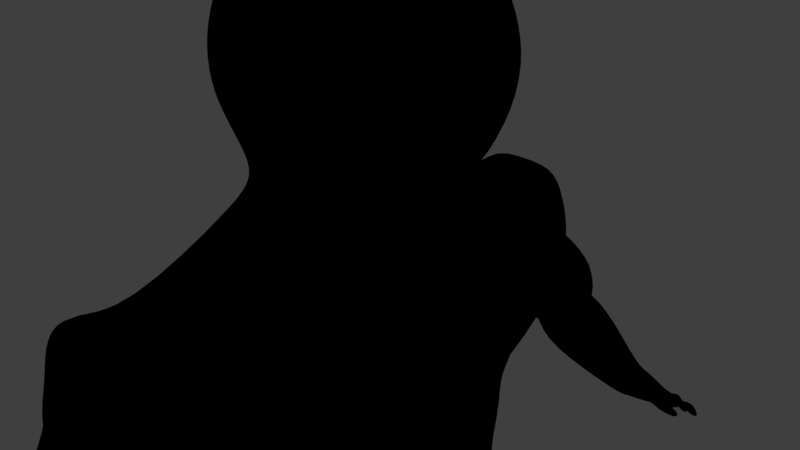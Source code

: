 # Source: untitled.blend  (saved by Blender 2.79.0; exported with 4.5.12 LTS)
import bpy
from mathutils import Matrix  # noqa: F401  (used for matrix-valued properties, if any)

bpy.ops.wm.read_factory_settings(use_empty=True)
scene = bpy.context.scene
scene.name = 'Scene'

# ---- collections
col_collection_1 = bpy.data.collections.new('Collection 1'); scene.collection.children.link(col_collection_1)

# ---- materials (node trees are filled in below, after node groups)
mat_colour = bpy.data.materials.new('colour')
mat_colour.alpha_threshold = 0.0
mat_colour.use_transparent_shadow = False
mat_colour.roughness = 0.5

# ---- material node trees
mat_colour.use_nodes = True; mat_colour.node_tree.nodes.clear()
_N = mat_colour.node_tree.nodes; _L = mat_colour.node_tree.links
n0 = _N.new('NodeUndefined'); n0.name = 'Output'; n0.location = (350, 354)
n0.inputs[1].default_value = 1.0
n1 = _N.new('NodeUndefined'); n1.name = 'Material'; n1.location = (56, 412)
n1.inputs[1].default_value = (1.0, 1.0, 1.0, 1.0)
n1.inputs[2].default_value = 0.8
n1.inputs[3].default_value = (0.0, 0.0, 0.0)
n2 = _N.new('NodeUndefined'); n2.name = 'Texture'; n2.location = (-114, 332)
n2.inputs[0].default_value = (0.0, 0.0, 0.0)
_L.new(n1.outputs[0], n0.inputs[0])
_L.new(n2.outputs[1], n1.inputs[0])

# ---- world
world_world_001 = bpy.data.worlds.new('World.001'); scene.world = world_world_001
world_world_001.use_sun_shadow = False
world_world_001.sun_shadow_jitter_overblur = 0.0
world_world_001.cycles.sampling_method = 'MANUAL'

# ---- cameras
cam_camera = bpy.data.cameras.new('Camera')
cam_camera.clip_end = 100.0
cam_camera.lens = 35.0
cam_camera.sensor_width = 32.0
cam_camera.sensor_height = 18.0
cam_camera.ortho_scale = 7.314
cam_camera.dof.focus_distance = 0.0
cam_camera.dof.aperture_fstop = 128.0

# ---- lights
light_lamp = bpy.data.lights.new('Lamp', 'POINT')
light_lamp.transmission_factor = 0.0
light_lamp.cutoff_distance = 30.0
light_lamp.energy = 100.0
light_lamp.shadow_buffer_clip_start = 1.001
light_lamp.shadow_soft_size = 0.1
light_lamp.shadow_maximum_resolution = 0.006
light_lamp.use_absolute_resolution = True

# ---- meshes
me_cube_004 = bpy.data.meshes.new('Cube.004')
me_cube_004.from_pydata([(-1.025, 1.231, 1.439), (-0.9608, 1.139, 3.38), (0.9908, 1.149, 1.053), (1.001, 1.139, 3.379), (-1.197, 0.9498, 1.273), (-1.259, 0.0, 1.211), (-1.051, 0.0, 3.454), (-1.094, 0.8267, 3.507), (-1.149, 1.275, 2.926), (-1.235, 1.353, 2.414), (-1.2, 1.337, 1.908), (0.5247, 1.238, 0.8947), (0.02018, 1.278, 1.237), (-0.5046, 1.268, 1.286), (-0.4884, 1.234, 3.534), (0.02015, 1.271, 3.589), (0.5288, 1.234, 3.534), (1.188, 1.274, 2.926), (1.274, 1.351, 2.414), (1.239, 1.336, 1.908), (1.205, 0.0, 0.8364), (1.149, 0.8604, 0.8921), (1.134, 0.8266, 3.507), (1.091, 0.0, 3.454), (0.6712, 0.9, 3.811), (0.562, 0.0, 3.768), (-0.05024, 1.375, 0.2273), (0.02016, 0.9335, 3.949), (0.02018, 0.0, 4.073), (-0.08378, 0.9533, 0.648), (-0.631, 0.9001, 3.811), (-0.5225, 0.0, 3.769), (-1.388, 0.0, 0.6858), (-1.317, 0.7204, 0.7034), (-1.517, 0.4589, 0.3118), (-1.42, 0.0, 0.2636), (0.02014, 0.9341, 0.8783), (0.02014, 0.0, 0.7518), (-0.1309, 0.0, 0.04312), (0.6657, 0.9115, 0.6114), (0.715, 0.0, 0.5126), (-0.01054, 0.0, 0.4108), (-0.7485, 1.379, 0.2902), (-0.5974, 0.9485, 0.7033), (-0.00898, 0.7537, 0.4807), (0.1034, 0.7342, 0.1037), (-1.262, 1.277, 0.3672), (-1.1, 0.9039, 0.7662), (-0.2008, 0.2581, 0.1086), (1.157, 0.6535, -0.5388), (-1.791, 0.0, -2.175), (1.544, 1.029, 1.765), (1.797, 0.0, 1.694), (-0.2589, 2.805, -2.317), (1.634, 1.008, 2.418), (1.936, 0.0, 2.436), (0.2168, 3.084, 0.1282), (1.468, 0.9365, 3.073), (1.602, 0.0, 3.128), (-1.837, 0.0, -0.5436), (-0.6403, 1.494, 1.758), (0.02029, 1.506, 1.712), (0.6809, 1.494, 1.758), (-0.6805, 1.58, 2.413), (0.0203, 1.606, 2.41), (0.7209, 1.58, 2.413), (-0.5983, 1.434, 3.065), (0.02018, 1.479, 3.109), (0.6387, 1.434, 3.065), (-1.868, 0.4991, -0.5359), (-1.759, 0.0, 1.694), (-1.505, 1.031, 1.765), (-1.249, 2.922, -0.5575), (-1.898, 0.0, 2.436), (-1.595, 1.01, 2.418), (-0.3777, 3.062, 0.1061), (-1.563, 0.0, 3.127), (-1.43, 0.9376, 3.074), (1.213, 0.0, -2.082), (1.445, 0.6049, -2.034), (0.9508, 0.0, -6.093), (0.8668, 0.9904, -6.097), (0.6329, 2.906, -1.734), (-1.967, 0.5071, -2.139), (-1.872, 2.729, -1.737), (-0.3428, 2.956, -1.757), (0.6969, 1.955, -4.024), (-1.573, 0.0, -3.883), (-1.387, 0.5435, -3.923), (-1.159, 1.979, -4.021), (-0.1324, 1.881, -4.024), (0.6455, 0.0, -7.236), (0.7951, 1.965, -6.076), (-1.304, 0.0, -6.079), (-1.616, 1.937, -6.291), (0.0324, 2.227, -6.066), (0.4324, 0.0, -7.688), (-0.02584, 0.0, -7.702), (0.5489, 0.3807, -7.692), (-0.01483, 0.4204, -7.674), (-0.4521, 0.0, -7.718), (-0.4498, 0.3752, -7.683), (-1.603, 1.456, -7.38), (-1.285, 0.0, -7.344), (0.6856, 0.8249, -7.222), (0.9222, 1.939, -6.295), (0.5489, 0.3807, -7.692), (-0.01483, 0.4204, -7.674), (-0.4498, 0.3752, -7.683), (-1.378, 1.009, -7.926), (0.653, 0.5563, -7.193), (0.9228, 1.941, -6.296), (-1.07, 2.187, -7.097), (0.001652, 2.482, -6.076), (1.034, 0.736, -10.04), (-0.08392, 0.5449, -9.912), (-1.293, 0.8629, -10.01), (-1.267, 1.599, -9.856), (1.021, 1.499, -9.838), (0.8753, 2.491, -9.783), (-0.9734, 2.553, -9.779), (0.05753, 2.651, -9.779), (0.2576, 0.9766, -11.35), (-0.3717, 0.7676, -11.36), (-0.9875, 1.067, -11.35), (-1.146, 1.694, -11.4), (0.7086, 1.625, -11.34), (0.5342, 2.52, -11.35), (-1.07, 2.422, -11.38), (-0.4936, 2.764, -11.35), (-0.02349, 1.131, -13.03), (-0.3283, 0.937, -13.03), (-0.7501, 1.188, -13.04), (-0.8859, 1.733, -13.04), (0.1172, 1.649, -13.04), (0.00457, 2.179, -13.04), (-0.7386, 2.224, -13.06), (-0.3045, 2.418, -13.05), (-0.01058, 0.8151, -14.13), (-0.1299, 0.5972, -14.16), (-0.9518, 1.223, -14.24), (-1.297, 2.108, -14.31), (0.3031, 1.788, -14.24), (0.0904, 2.36, -14.28), (-0.9605, 2.589, -14.33), (-0.3775, 2.595, -14.3), (-0.01482, 1.147, -15.53), (-0.3321, 1.113, -15.53), (-0.7533, 1.412, -15.49), (-0.9484, 1.87, -15.51), (0.1628, 1.562, -15.5), (0.01199, 2.013, -15.47), (-0.7596, 2.23, -15.51), (-0.3736, 2.284, -15.48), (0.01458, 1.294, -16.77), (-0.3473, 1.192, -16.76), (-0.6889, 1.329, -16.75), (-0.8628, 1.741, -16.72), (0.1389, 1.644, -16.78), (0.05122, 2.036, -16.76), (-0.6977, 2.109, -16.72), (-0.3042, 2.201, -16.75), (1.011, 1.213, -17.21), (1.34, 1.759, -17.2), (1.164, 2.238, -17.21), (1.007, 1.213, -17.53), (1.236, 1.704, -17.55), (1.11, 2.169, -17.56), (-0.7867, 1.359, -17.53), (-0.8313, 1.695, -17.55), (-0.8548, 2.062, -17.57), (-0.008015, 1.73, -17.6), (-0.06018, 2.087, -17.61), (-0.06701, 1.365, -17.54), (-0.4141, 1.708, -17.57), (-0.4245, 1.361, -17.53), (-0.4537, 2.07, -17.59), (1.76, 1.722, -17.19), (1.601, 1.211, -17.21), (1.699, 2.201, -17.21), (1.698, 1.706, -17.56), (1.598, 1.212, -17.53), (1.646, 2.156, -17.56), (-0.2199, 2.279, -2.926), (0.7309, 2.29, -2.98), (-1.539, 0.4939, -2.255), (-1.014, 2.299, -2.955), (1.245, 0.0, -2.224), (1.321, 0.6584, -2.373), (-1.354, 0.0, -4.866), (-0.0604, 2.038, -4.876), (0.6609, 2.141, -4.784), (-1.126, 1.873, -4.878), (1.068, 0.0, -5.781), (1.028, 0.8764, -5.783), (-0.9671, 4.032, -0.9931), (-1.074, 3.841, -0.1728), (-0.3664, 4.104, -0.9195), (-0.3626, 3.845, -0.1684), (0.2067, 3.844, -0.1679), (0.1637, 3.969, -1.008), (0.5655, 3.587, -1.275), (-0.3623, 3.461, -0.02683), (-1.086, 3.461, -0.0273), (-1.577, 3.569, -1.267), (0.2072, 3.461, -0.02686), (-0.3914, 4.146, -1.12), (0.6323, 2.907, -1.734), (-0.3428, 2.956, -1.756), (-0.3428, 2.956, -1.757), (0.119, 3.997, -1.211), (-0.9726, 4.078, -1.149), (0.5188, 3.614, -1.418), (-1.575, 3.586, -1.389), (-0.4126, 4.233, -1.289), (0.6323, 2.907, -1.734), (-0.3428, 2.956, -1.756), (-1.872, 2.729, -1.737), (0.09088, 4.084, -1.384), (-0.9784, 4.051, -1.282), (0.4858, 3.619, -1.541), (-1.516, 3.556, -1.471), (-0.2793, 4.562, -1.51), (0.6321, 2.907, -1.734), (-0.3428, 2.956, -1.756), (0.6329, 2.906, -1.734), (0.09044, 4.351, -1.575), (0.4376, 3.592, -1.805), (-1.546, 3.486, -1.578), (0.4278, 3.072, -1.68), (-0.3949, 2.967, -1.749), (-1.54, 2.922, -1.693), (-1.392, 3.619, -1.655), (0.218, 3.3, -1.839), (-0.4033, 3.19, -1.865), (-1.11, 3.48, -1.968), (-1.218, 3.948, -1.892), (-0.3071, 5.467, -2.966), (-0.2241, 4.653, -3.65), (-0.6174, 4.618, -3.63), (-0.9147, 4.793, -3.447), (0.1734, 5.279, -3.183), (-0.7468, 5.364, -2.991), (0.1095, 4.887, -3.504), (-0.9629, 5.089, -3.191), (-0.3239, 5.53, -3.092), (-0.238, 4.769, -3.764), (-0.619, 4.741, -3.758), (-0.911, 4.917, -3.576), (0.05749, 5.319, -3.294), (-0.7302, 5.458, -3.122), (0.04086, 4.981, -3.592), (-0.9527, 5.205, -3.32), (-0.5783, 6.116, -3.538), (-0.2314, 4.991, -4.303), (-0.6276, 5.015, -4.387), (-0.9766, 5.241, -4.304), (0.3346, 5.853, -3.567), (-0.9985, 5.89, -3.807), (0.05811, 5.168, -4.068), (-1.112, 5.581, -4.08), (-0.1063, 6.892, -5.001), (0.35, 6.676, -5.915), (0.04503, 6.65, -5.998), (-0.2334, 6.772, -5.973), (0.3178, 6.741, -5.031), (-0.3821, 7.022, -5.414), (0.5523, 6.843, -5.745), (-0.3822, 6.976, -5.84), (0.4362, 7.734, -6.472), (0.08983, 7.336, -5.602), (0.3709, 6.828, -5.973), (0.1121, 6.798, -6.069), (-0.1352, 6.911, -6.052), (0.4215, 7.233, -5.649), (-0.1984, 7.332, -5.736), (0.5081, 6.997, -5.811), (-0.2708, 7.135, -5.922), (0.1531, 7.48, -5.695), (0.3949, 6.94, -6.038), (0.1582, 6.908, -6.144), (-0.07364, 7.02, -6.132), (0.4322, 7.368, -5.801), (-0.1186, 7.468, -5.812), (0.5211, 7.119, -5.868), (-0.2058, 7.271, -6.007), (0.3851, 7.921, -6.268), (0.6418, 7.529, -6.41), (0.4209, 7.492, -6.525), (0.1992, 7.596, -6.514), (0.6043, 7.744, -6.222), (0.1457, 7.823, -6.314), (0.6514, 7.68, -6.421), (0.2241, 7.762, -6.508), (0.9355, 7.472, -6.322), (0.8383, 7.262, -6.314), (0.9263, 7.414, -6.135), (0.8433, 7.613, -6.103), (0.8703, 7.735, -6.212), (0.9832, 7.583, -6.326), (-0.2403, 7.647, -6.453), (-0.1393, 7.806, -6.351), (-0.1453, 7.447, -6.571), (-0.1412, 7.8, -6.596), (-0.07536, 7.858, -6.464), (-0.05518, 7.642, -6.579), (0.06225, 7.619, -6.548), (-0.06707, 7.766, -6.242), (-0.1289, 7.616, -6.411), (0.01957, 7.88, -6.381), (-0.02768, 7.424, -6.54), (0.6053, 7.722, -6.415), (0.4556, 7.751, -6.452), (0.4309, 7.916, -6.305), (0.5535, 7.807, -6.32), (0.4084, 7.76, -6.462), (0.2472, 7.794, -6.49), (0.2455, 7.883, -6.4), (0.3658, 7.922, -6.325), (0.6984, 7.696, -6.394), (0.7058, 7.785, -6.301), (0.8709, 7.755, -6.246), (0.9276, 7.642, -6.324), (0.4564, 7.752, -6.453), (0.604, 7.73, -6.419), (0.4352, 7.917, -6.311), (0.5529, 7.854, -6.365), (0.2536, 7.804, -6.494), (0.4082, 7.761, -6.463), (0.2587, 7.895, -6.416), (0.366, 7.924, -6.331), (0.7177, 7.792, -6.315), (0.7029, 7.701, -6.396), (0.8722, 7.762, -6.258), (0.9268, 7.652, -6.33), (0.4757, 7.795, -6.493), (0.6243, 7.801, -6.471), (0.4573, 7.968, -6.359), (0.5981, 7.937, -6.41), (0.2766, 7.877, -6.562), (0.426, 7.803, -6.506), (0.2818, 7.985, -6.496), (0.3871, 7.978, -6.387), (0.7515, 7.878, -6.385), (0.7373, 7.768, -6.448), (0.8981, 7.828, -6.301), (0.9661, 7.698, -6.382), (0.7222, 8.376, -7.061), (0.8361, 8.345, -7.039), (0.6977, 8.498, -6.952), (0.8188, 8.438, -6.956), (0.493, 8.38, -7.071), (0.6323, 8.356, -7.03), (0.4799, 8.473, -6.986), (0.6058, 8.489, -6.913), (0.9302, 8.329, -6.84), (0.949, 8.229, -6.93), (1.108, 8.295, -6.793), (1.167, 8.186, -6.872), (0.1675, 7.639, -6.496), (0.1261, 7.875, -6.462), (0.1552, 7.777, -6.534), (-0.09218, 7.815, -6.609), (-0.03604, 7.907, -6.526), (-0.03626, 7.674, -6.548), (0.05822, 7.655, -6.522), (0.04942, 7.93, -6.474), (0.02607, 7.782, -6.586), (0.1451, 7.98, -6.547), (0.1594, 7.884, -6.595), (-0.07513, 7.886, -6.666), (-0.01341, 7.995, -6.578), (0.07273, 8.013, -6.533), (0.04324, 7.863, -6.642), (0.1807, 8.302, -6.981), (0.2803, 8.286, -6.952), (0.2066, 8.123, -6.73), (0.09532, 8.316, -7.006), (0.2689, 8.367, -6.878), (0.1941, 8.214, -6.647), (1.306, 6.824, -5.742), (1.294, 6.702, -5.836), (1.355, 6.986, -5.988), (1.346, 6.864, -6.084), (1.035, 8.127, -6.488), (1.015, 8.095, -6.475), (0.7735, 8.136, -6.538), (0.7927, 8.174, -6.554), (1.117, 7.978, -6.597), (1.096, 7.946, -6.584), (0.8175, 8.036, -6.677), (0.7976, 8.003, -6.661), (0.5242, 8.291, -6.532), (0.5176, 8.303, -6.563), (0.5608, 8.109, -6.694), (0.5541, 8.12, -6.725), (0.6978, 8.213, -6.569), (0.7037, 8.2, -6.537), (0.7236, 8.075, -6.693), (0.7292, 8.062, -6.66), (0.3371, 8.131, -6.823), (0.3126, 8.115, -6.808), (0.5046, 8.082, -6.752), (0.5291, 8.098, -6.767), (0.3192, 8.259, -6.705), (0.2946, 8.242, -6.69), (0.4926, 8.28, -6.605), (0.468, 8.264, -6.59), (0.08481, 8.123, -6.747), (0.0921, 8.139, -6.763), (0.1977, 8.102, -6.71), (0.0406, 8.243, -6.684), (0.1118, 8.23, -6.666), (-0.01398, 8.14, -6.776), (-0.006954, 8.155, -6.792), (0.1854, 8.191, -6.627), (0.1042, 8.212, -6.648), (0.1976, 8.38, -6.897), (0.03343, 8.228, -6.668), (0.1363, 8.392, -6.913), (0.8975, 6.908, -5.78), (0.8261, 6.941, -5.804), (0.7993, 6.793, -5.909), (0.8707, 6.76, -5.887), (0.8648, 7.151, -6.048), (0.8991, 7.09, -6.033), (0.8836, 6.947, -6.143), (0.8357, 7.005, -6.161), (0.7695, 0.0, -0.5438), (-2.039, 0.3257, -1.937), (-1.976, 2.756, -1.575), (1.393, 2.714, -1.55), (1.949, 0.4255, -1.845), (-1.764, 0.0, -1.983), (-0.967, 3.946, -0.6876), (-0.3418, 4.06, -0.6134), (0.2253, 3.941, -0.6848), (-1.482, 3.518, -0.9182), (0.715, 3.544, -0.9403), (-0.2093, 0.6689, -11.05), (0.4169, 0.9163, -11.06), (0.8287, 1.624, -11.03), (0.6148, 2.449, -11.01), (-0.1613, 2.759, -11.04), (-0.9832, 1.005, -11.05), (-1.221, 1.734, -11.04), (-0.9882, 2.459, -11.03), (-1.073, 2.404, -11.65), (-0.9513, 2.424, -12.15), (-1.062, 1.725, -12.11), (-1.09, 1.718, -11.63), (-0.6443, 2.705, -11.69), (-0.4842, 2.651, -12.13), (0.5197, 1.063, -11.63), (0.5351, 1.026, -12.07), (0.8517, 1.654, -12.11), (0.897, 1.627, -11.65), (-0.4168, 0.886, -11.63), (-0.4143, 0.8262, -12.05), (0.7905, 2.393, -12.19), (0.9341, 2.42, -11.69), (-0.8133, 1.126, -11.63), (-0.8209, 1.087, -12.07), (0.7987, 1.926, -3.232), (0.866, 1.675, -4.026), (1.237, 0.8817, -3.958), (1.187, 0.0, -3.862), (1.182, 0.0, -2.592), (1.137, 0.8616, -5.128), (1.246, 0.7263, -2.757), (0.8836, 1.647, -4.69), (1.149, 0.0, -5.105), (-1.554, 0.4362, -2.189), (1.47, 0.5651, -2.182), (0.8008, 2.718, -2.306), (-1.377, 2.642, -2.3), (1.368, 0.0, -2.148), (0.5224, 4.18, -2.661), (0.935, 0.0, -0.5444), (0.1034, 0.3879, 0.1051), (-0.01054, 0.0, 0.4108), (-0.00898, 0.4321, 0.4807), (0.9655, 0.3261, -0.5439), (1.321, 0.0, -1.905), (1.215, 0.0, -2.087), (1.333, 0.3093, -1.84), (1.265, 0.426, -2.019), (-0.3144, 0.0, 0.4108), (-0.3129, 0.3185, 0.4807), (0.7982, 0.3172, -0.5436), (-0.05077, 3.782, -2.891), (-1.101, 4.04, -2.626), (-1.129, 4.522, -2.349), (0.5504, 4.88, -2.225), (-0.224, 5.1, -2.036), (-0.6746, 3.765, -2.85), (-0.8266, 5.04, -2.188), (1.087, 2.17, -17.48), (0.9628, 1.243, -17.45), (-0.7823, 2.11, -17.38), (-0.8061, 1.742, -17.36), (-0.6995, 1.378, -17.34), (-0.3875, 2.142, -17.4), (-0.009674, 2.11, -17.43), (-0.3583, 1.351, -17.35), (-0.02381, 1.388, -17.36), (1.648, 1.723, -17.48), (1.599, 2.162, -17.48), (1.523, 1.244, -17.45), (-1.489, 0.0, -4.365), (-0.1017, 2.063, -4.406), (-1.379, 0.4382, -4.375), (0.7738, 1.977, -4.448), (-1.142, 1.915, -4.454), (1.241, 0.9153, -4.525), (0.9522, 1.676, -4.357), (1.273, 0.0, -4.485), (1.089, 0.0, -5.585), (1.083, 0.7584, -5.603), (1.253, 0.7477, -5.157), (1.253, 0.0, -5.155), (1.354, 0.8012, -4.601), (1.365, 0.0, -4.577), (1.285, 0.0, -5.042), (1.281, 0.7432, -5.064), (1.322, 0.832, -4.012), (1.299, 0.0, -3.952), (1.366, 0.0, -4.397), (1.343, 0.8399, -4.436), (-0.4126, 4.233, -1.289), (0.6323, 2.907, -1.734), (0.09088, 4.084, -1.384), (-0.9784, 4.051, -1.282), (0.4858, 3.619, -1.541), (-1.516, 3.556, -1.471), (-0.06047, 1.247, 0.3556), (-1.41, 0.0, 0.3924), (-0.7024, 1.248, 0.4162), (0.06915, 0.7401, 0.2187), (-1.213, 1.163, 0.4889), (-1.456, 0.5386, 0.4313), (0.06912, 0.4014, 0.2197), (-0.1869, 0.0, 0.1553), (-0.235, 0.2765, 0.2221), (0.7661, 2.003, -5.797), (-1.51, 1.923, -5.986), (0.9761, 0.0, -6.026), (-1.315, 0.0, -5.817), (0.01237, 2.186, -5.809), (0.9015, 0.9658, -6.029), (0.749, 0.8639, -8.309), (0.9104, 2.314, -8.293), (0.01621, 2.782, -8.349), (-0.6693, 0.4107, -8.534), (-0.03283, 0.3819, -8.482), (-1.349, 0.9343, -8.96), (-1.045, 2.22, -8.909), (0.6754, 0.3788, -8.533)], [], [(77, 7, 1, 8), (68, 16, 3, 17), (3, 16, 24, 22), (22, 24, 25, 23), (16, 15, 27, 24), (24, 27, 28, 25), (15, 14, 30, 27), (27, 30, 31, 28), (14, 1, 7, 30), (30, 7, 6, 31), (42, 26, 56, 75), (46, 42, 75, 72), (34, 46, 72, 69), (79, 432, 485, 486), (12, 11, 39, 36), (36, 39, 40, 37), (11, 2, 21, 39), (39, 21, 20, 40), (537, 535, 26, 42), (13, 12, 29, 43), (539, 537, 42, 46), (0, 13, 43, 47), (540, 539, 46, 34), (4, 0, 47, 33), (2, 19, 51, 21), (21, 51, 52, 20), (44, 41, 480, 481), (19, 18, 54, 51), (51, 54, 55, 52), (36, 37, 41, 44), (18, 17, 57, 54), (54, 57, 58, 55), (535, 538, 45, 26), (17, 3, 22, 57), (57, 22, 23, 58), (12, 36, 44, 29), (11, 62, 19, 2), (62, 65, 18, 19), (65, 68, 17, 18), (0, 10, 60, 13), (13, 60, 61, 12), (12, 61, 62, 11), (10, 9, 63, 60), (60, 63, 64, 61), (61, 64, 65, 62), (9, 8, 66, 63), (63, 66, 67, 64), (64, 67, 68, 65), (8, 1, 14, 66), (66, 14, 15, 67), (67, 15, 16, 68), (4, 71, 10, 0), (71, 74, 9, 10), (74, 77, 8, 9), (536, 540, 34, 35), (5, 4, 33, 32), (5, 70, 71, 4), (26, 45, 49, 56), (35, 34, 69, 59), (70, 73, 74, 71), (431, 432, 79, 82), (203, 202, 198, 196), (73, 76, 77, 74), (197, 200, 210, 206), (78, 79, 486, 484), (76, 6, 7, 77), (186, 183, 90, 89), (183, 184, 86, 90), (185, 186, 89, 88), (433, 429, 83, 50), (429, 430, 84, 83), (545, 548, 95, 94), (549, 546, 80, 81), (548, 544, 92, 95), (547, 545, 94, 93), (50, 185, 88, 87), (512, 86, 464, 515), (103, 102, 101, 100), (544, 549, 81, 92), (99, 98, 96, 97), (101, 99, 97, 100), (104, 91, 96, 98), (81, 80, 91, 104), (95, 92, 105), (92, 81, 104, 105), (95, 105, 111, 113), (99, 101, 108, 107), (98, 99, 107, 106), (105, 104, 110, 111), (104, 98, 106, 110), (94, 95, 113, 112), (101, 102, 109, 108), (102, 94, 112, 109), (551, 550, 118, 119), (552, 551, 119, 121), (554, 553, 116, 115), (553, 555, 117, 116), (555, 556, 120, 117), (556, 552, 121, 120), (550, 557, 114, 118), (557, 554, 115, 114), (440, 439, 123, 122), (442, 441, 126, 127), (443, 442, 127, 129), (439, 444, 124, 123), (444, 445, 125, 124), (445, 446, 128, 125), (446, 443, 129, 128), (441, 440, 122, 126), (449, 448, 136, 133), (448, 452, 137, 136), (455, 454, 130, 134), (454, 458, 131, 130), (459, 455, 134, 135), (452, 459, 135, 137), (458, 462, 132, 131), (462, 449, 133, 132), (131, 132, 140, 139), (132, 133, 141, 140), (133, 136, 144, 141), (136, 137, 145, 144), (134, 130, 138, 142), (130, 131, 139, 138), (135, 134, 142, 143), (137, 135, 143, 145), (143, 142, 150, 151), (145, 143, 151, 153), (139, 140, 148, 147), (140, 141, 149, 148), (141, 144, 152, 149), (144, 145, 153, 152), (142, 138, 146, 150), (138, 139, 147, 146), (150, 146, 154, 158), (146, 147, 155, 154), (151, 150, 158, 159), (153, 151, 159, 161), (147, 148, 156, 155), (148, 149, 157, 156), (149, 152, 160, 157), (152, 153, 161, 160), (159, 158, 163, 164), (158, 154, 162, 163), (498, 165, 181, 508), (163, 162, 178, 177), (176, 174, 169, 170), (174, 175, 168, 169), (499, 170, 169, 500), (500, 169, 168, 501), (166, 165, 173, 171), (167, 166, 171, 172), (171, 173, 175, 174), (172, 171, 174, 176), (502, 176, 170, 499), (503, 172, 176, 502), (497, 167, 172, 503), (501, 168, 175, 504), (504, 175, 173, 505), (505, 173, 165, 498), (507, 506, 180, 182), (506, 508, 181, 180), (165, 166, 180, 181), (164, 163, 177, 179), (497, 164, 179, 507), (166, 167, 182, 180), (474, 473, 188, 184), (50, 472, 185), (472, 475, 186, 185), (53, 474, 184, 183), (473, 476, 187, 188), (475, 53, 183, 186), (184, 188, 469, 463), (509, 511, 189), (511, 513, 192, 189), (510, 512, 191, 190), (194, 191, 470, 468), (513, 510, 190, 192), (434, 435, 197, 195), (435, 436, 200, 197), (84, 204, 213), (438, 201, 200, 436), (437, 203, 196, 434), (202, 205, 199, 198), (75, 56, 205, 202), (430, 72, 203, 437), (431, 82, 201, 438), (201, 82, 207, 212), (82, 85, 208, 207), (72, 75, 202, 203), (207, 208, 216, 215), (206, 210, 218, 214), (212, 207, 215, 220), (84, 213, 221), (85, 84, 208), (204, 195, 211, 213), (195, 197, 206, 211), (200, 201, 212, 210), (220, 215, 223, 227), (84, 221, 228), (216, 84, 224), (210, 212, 220, 218), (213, 211, 219, 221), (211, 206, 214, 219), (208, 84, 216), (224, 84, 231, 230), (214, 218, 226, 222), (215, 216, 224, 223), (218, 220, 227, 226), (229, 230, 234, 233), (214, 222, 494, 496, 492, 236, 232, 228, 221, 219), (227, 229, 233), (84, 228, 232, 231), (227, 223, 229), (223, 224, 230, 229), (490, 495, 239, 238), (494, 493, 241, 237), (477, 490, 238, 243), (491, 492, 244, 240), (230, 231, 235, 234), (231, 232, 236, 235), (240, 244, 252, 248), (239, 240, 248, 247), (242, 237, 245, 250), (244, 242, 250, 252), (493, 477, 243, 241), (492, 496, 242, 244), (496, 494, 237, 242), (495, 491, 240, 239), (250, 245, 253, 258), (252, 250, 258, 260), (249, 251, 259, 257), (246, 247, 255, 254), (243, 238, 246, 251), (237, 241, 249, 245), (238, 239, 247, 246), (241, 243, 251, 249), (257, 259, 267, 265), (254, 255, 263, 262), (253, 257, 265, 261), (259, 254, 262, 267), (247, 248, 256, 255), (248, 252, 260, 256), (251, 246, 254, 259), (245, 249, 257, 253), (261, 265, 274, 270), (267, 262, 271, 276), (264, 268, 277, 273), (263, 264, 273, 272), (260, 258, 266, 268), (258, 253, 261, 266), (255, 256, 264, 263), (256, 260, 268, 264), (272, 273, 281, 280), (275, 270, 278, 283), (277, 275, 283, 285), (274, 276, 284, 282), (262, 263, 272, 271), (265, 267, 276, 274), (268, 266, 275, 277), (266, 261, 270, 275), (308, 307, 301, 300), (282, 284, 296, 297), (279, 280, 288, 287), (278, 282, 290, 286), (273, 277, 285, 281), (276, 271, 279, 284), (270, 274, 282, 278), (271, 272, 280, 279), (288, 289, 293, 269), (287, 288, 269, 292), (283, 278, 286, 291), (280, 281, 289, 288), (287, 292, 299, 294), (297, 296, 299, 298), (296, 295, 294, 299), (279, 287, 294, 295), (290, 282, 297, 298), (300, 301, 304, 303), (302, 300, 303, 305), (306, 310, 302, 305), (310, 308, 300, 302), (307, 309, 304, 301), (283, 291, 309, 307), (281, 285, 308, 310), (289, 281, 310, 306), (285, 283, 307, 308), (316, 317, 329, 327), (269, 312, 311, 292), (286, 313, 312, 269), (290, 314, 313, 286), (292, 311, 314, 290), (319, 320, 331, 332), (293, 316, 315, 269), (291, 317, 316, 293), (286, 318, 317, 291), (269, 315, 318, 286), (312, 313, 325, 323), (290, 320, 319, 292), (298, 321, 320, 290), (299, 322, 321, 298), (292, 319, 322, 299), (315, 316, 327, 328), (311, 312, 323, 324), (327, 329, 341, 339), (328, 327, 339, 340), (313, 314, 326, 325), (320, 321, 333, 331), (317, 318, 330, 329), (314, 311, 324, 326), (321, 322, 334, 333), (318, 315, 328, 330), (322, 319, 332, 334), (398, 395, 347, 348), (390, 387, 355, 356), (349, 393, 396, 350), (329, 330, 342, 341), (330, 328, 340, 342), (324, 323, 335, 336), (332, 331, 343, 344), (323, 325, 337, 335), (331, 333, 345, 343), (325, 326, 338, 337), (333, 334, 346, 345), (326, 324, 336, 338), (334, 332, 344, 346), (348, 347, 349, 350), (352, 351, 353, 354), (356, 355, 357, 358), (355, 387, 384, 357), (340, 339, 401, 402), (337, 338, 397, 392), (406, 403, 352, 354), (352, 403, 400, 351), (373, 370, 413, 408), (346, 344, 391, 389), (344, 343, 386, 391), (388, 390, 356, 358), (384, 388, 358, 357), (345, 346, 389, 385), (338, 336, 399, 397), (336, 335, 394, 399), (396, 398, 348, 350), (335, 337, 392, 394), (347, 395, 393, 349), (341, 342, 407, 405), (342, 340, 402, 407), (404, 406, 354, 353), (400, 404, 353, 351), (339, 341, 405, 401), (306, 305, 364, 365), (293, 289, 359, 361), (305, 303, 362, 364), (304, 309, 366, 363), (364, 362, 367, 365), (360, 361, 369, 368), (365, 367, 361, 359), (361, 367, 373, 369), (303, 304, 363, 362), (289, 306, 365, 359), (291, 293, 361, 360), (309, 291, 360, 366), (418, 416, 412, 411), (412, 379, 378, 417), (363, 366, 372, 371), (366, 360, 368, 372), (362, 363, 371, 370), (367, 362, 370, 373), (411, 412, 417, 419), (413, 418, 411, 414), (372, 368, 415, 416), (376, 409, 374, 375), (371, 372, 416, 418), (370, 371, 418, 413), (368, 369, 410, 415), (419, 417, 374, 377), (414, 411, 419, 377), (369, 373, 408, 410), (408, 413, 414, 409), (426, 425, 382, 383), (284, 279, 422, 421), (425, 420, 380, 382), (423, 426, 383, 381), (380, 381, 383, 382), (295, 296, 424, 427), (279, 295, 427, 422), (296, 284, 421, 424), (387, 390, 391, 386), (390, 388, 389, 391), (388, 384, 385, 389), (384, 387, 386, 385), (395, 398, 399, 394), (398, 396, 397, 399), (393, 395, 394, 392), (396, 393, 392, 397), (403, 406, 407, 402), (406, 404, 405, 407), (404, 400, 401, 405), (400, 403, 402, 401), (417, 378, 375, 374), (415, 410, 376, 379), (410, 408, 409, 376), (409, 414, 377, 374), (416, 415, 379, 412), (343, 345, 385, 386), (421, 422, 423, 420), (425, 426, 427, 424), (420, 425, 424, 421), (426, 423, 422, 427), (420, 423, 381, 380), (379, 376, 375, 378), (56, 431, 438, 205), (84, 430, 437, 204), (204, 437, 434, 195), (205, 438, 436, 199), (198, 199, 436, 435), (196, 198, 435, 434), (69, 72, 430, 429), (59, 69, 429, 433), (49, 45, 479, 482), (56, 49, 432, 431), (118, 114, 440, 441), (120, 121, 443, 446), (117, 120, 446, 445), (116, 117, 445, 444), (115, 116, 444, 439), (121, 119, 442, 443), (119, 118, 441, 442), (114, 115, 439, 440), (124, 125, 450, 461), (461, 450, 449, 462), (123, 124, 461, 457), (457, 461, 462, 458), (129, 127, 460, 451), (451, 460, 459, 452), (127, 126, 456, 460), (460, 456, 455, 459), (122, 123, 457, 453), (453, 457, 458, 454), (126, 122, 453, 456), (456, 453, 454, 455), (128, 129, 451, 447), (447, 451, 452, 448), (125, 128, 447, 450), (450, 447, 448, 449), (103, 93, 102), (93, 94, 102), (469, 467, 466, 465), (463, 469, 465, 464), (515, 514, 468, 470), (86, 184, 463, 464), (188, 187, 467, 469), (84, 85, 53, 475), (79, 78, 476, 473), (85, 82, 474, 53), (83, 84, 475, 472), (50, 83, 472), (82, 79, 473, 474), (482, 479, 48, 489), (478, 482, 489, 428), (485, 483, 484, 486), (482, 478, 483, 485), (538, 44, 481, 541), (432, 49, 482, 485), (48, 38, 428, 489), (543, 542, 38, 48), (541, 481, 488, 543), (481, 480, 487, 488), (234, 235, 491, 495), (226, 227, 477, 493), (235, 236, 492, 491), (227, 233, 490, 477), (222, 226, 493, 494), (233, 234, 495, 490), (167, 497, 507, 182), (177, 178, 508, 506), (179, 177, 506, 507), (154, 505, 498, 162), (155, 504, 505, 154), (156, 501, 504, 155), (164, 497, 503, 159), (159, 503, 502, 161), (161, 502, 499, 160), (157, 500, 501, 156), (160, 499, 500, 157), (162, 498, 508, 178), (464, 465, 514, 515), (89, 90, 510, 513), (90, 86, 512, 510), (88, 89, 513, 511), (87, 88, 511, 509), (191, 512, 515, 470), (517, 518, 519, 520), (194, 518, 517, 193), (468, 519, 518, 194), (471, 520, 519, 468), (193, 517, 520, 471), (521, 522, 523, 524), (516, 522, 521, 514), (471, 523, 522, 516), (468, 524, 523, 471), (514, 521, 524, 468), (525, 526, 527, 528), (466, 526, 525, 465), (516, 527, 526, 466), (514, 528, 527, 516), (465, 525, 528, 514), (220, 218, 531, 533), (219, 221, 534, 532), (214, 219, 532, 529), (82, 85, 209, 225), (221, 84, 217, 534), (215, 220, 533, 530), (84, 85, 209, 217), (218, 214, 529, 531), (479, 541, 543, 48), (488, 487, 542, 543), (45, 538, 541, 479), (32, 33, 540, 536), (29, 44, 538, 535), (33, 47, 539, 540), (47, 43, 537, 539), (43, 29, 535, 537), (191, 194, 549, 544), (189, 192, 545, 547), (190, 191, 544, 548), (194, 193, 546, 549), (192, 190, 548, 545), (106, 107, 554, 557), (110, 106, 557, 550), (112, 113, 552, 556), (109, 112, 556, 555), (108, 109, 555, 553), (107, 108, 553, 554), (113, 111, 551, 552), (111, 110, 550, 551)])
me_cube_004.polygons.foreach_set('use_smooth', [True] * 535)
_uv = me_cube_004.uv_layers.new(name='UVMap')
_uv.uv.foreach_set('vector', [0.9074, 0.8433, 0.8975, 0.8771, 0.8786, 0.8652, 0.8799, 0.835, 0.7843, 0.8794, 0.8019, 0.9025, 0.7745, 0.9097, 0.753, 0.8905, 0.7745, 0.9097, 0.8019, 0.9025, 0.8024, 0.9279, 0.7699, 0.9309, 0.7396, 0.7229, 0.7562, 0.7382, 0.7283, 0.7736, 0.706, 0.7456, 0.8019, 0.9025, 0.8283, 0.8929, 0.8393, 0.9187, 0.8024, 0.9279, 0.7562, 0.7382, 0.778, 0.7528, 0.7584, 0.7941, 0.7283, 0.7736, 0.8283, 0.8929, 0.8538, 0.8803, 0.8719, 0.8987, 0.8393, 0.9187, 0.8393, 0.9187, 0.8719, 0.8987, 0.9099, 0.9524, 0.8646, 0.9798, 0.8538, 0.8803, 0.8786, 0.8652, 0.8975, 0.8771, 0.8719, 0.8987, 0.8719, 0.8987, 0.8975, 0.8771, 0.945, 0.9136, 0.9099, 0.9524, 0.1344, 0.5002, 0.0986, 0.47, 0.129, 0.4246, 0.1375, 0.4302, 0.1742, 0.5312, 0.1344, 0.5002, 0.1375, 0.4302, 0.1655, 0.4329, 0.2338, 0.6039, 0.1742, 0.5312, 0.1655, 0.4329, 0.2808, 0.5208, 0.04674, 0.3586, 0.04629, 0.3728, 0.03354, 0.3732, 0.03567, 0.3629, 0.7551, 0.7442, 0.7046, 0.7598, 0.6718, 0.7537, 0.7177, 0.6966, 0.7177, 0.6966, 0.6718, 0.7537, 0.5963, 0.7457, 0.6128, 0.6785, 0.7046, 0.7598, 0.6886, 0.7916, 0.6632, 0.7926, 0.6718, 0.7537, 0.6718, 0.7537, 0.6632, 0.7926, 0.5963, 0.7977, 0.5963, 0.7457, 0.1235, 0.5112, 0.0925, 0.4782, 0.0986, 0.47, 0.1344, 0.5002, 0.8015, 0.7283, 0.7551, 0.7442, 0.7237, 0.6619, 0.7934, 0.6594, 0.1643, 0.546, 0.1235, 0.5112, 0.1344, 0.5002, 0.1742, 0.5312, 0.8521, 0.7303, 0.8015, 0.7283, 0.7934, 0.6594, 0.856, 0.6464, 0.2126, 0.6068, 0.1643, 0.546, 0.1742, 0.5312, 0.2338, 0.6039, 0.8773, 0.7039, 0.8521, 0.7303, 0.856, 0.6464, 0.8882, 0.633, 0.6886, 0.7916, 0.7171, 0.8424, 0.6898, 0.8505, 0.6632, 0.7926, 0.6632, 0.7926, 0.6898, 0.8505, 0.616, 0.8877, 0.5963, 0.7977, 0.8521, 0.55, 0.8102, 0.5096, 0.8104, 0.5093, 0.8346, 0.5299, 0.7171, 0.8424, 0.7337, 0.8677, 0.7104, 0.8861, 0.6898, 0.8505, 0.6898, 0.8505, 0.7104, 0.8861, 0.6513, 0.9427, 0.616, 0.8877, 0.7177, 0.6966, 0.6128, 0.6785, 0.6095, 0.6483, 0.6936, 0.6424, 0.7337, 0.8677, 0.753, 0.8905, 0.7403, 0.9146, 0.7104, 0.8861, 0.7104, 0.8861, 0.7403, 0.9146, 0.7122, 0.9766, 0.6513, 0.9427, 0.0925, 0.4782, 0.07078, 0.4728, 0.06986, 0.468, 0.0986, 0.47, 0.753, 0.8905, 0.7745, 0.9097, 0.7699, 0.9309, 0.7403, 0.9146, 0.7403, 0.9146, 0.7699, 0.9309, 0.7616, 0.9889, 0.7122, 0.9766, 0.7551, 0.7442, 0.7177, 0.6966, 0.6936, 0.6424, 0.7237, 0.6619, 0.7046, 0.7598, 0.7409, 0.8124, 0.7171, 0.8424, 0.6886, 0.7916, 0.7409, 0.8124, 0.7621, 0.848, 0.7337, 0.8677, 0.7171, 0.8424, 0.7621, 0.848, 0.7843, 0.8794, 0.753, 0.8905, 0.7337, 0.8677, 0.8521, 0.7303, 0.8686, 0.7693, 0.8243, 0.7685, 0.8015, 0.7283, 0.8015, 0.7283, 0.8243, 0.7685, 0.7775, 0.784, 0.7551, 0.7442, 0.7551, 0.7442, 0.7775, 0.784, 0.7409, 0.8124, 0.7046, 0.7598, 0.8686, 0.7693, 0.8765, 0.803, 0.84, 0.8114, 0.8243, 0.7685, 0.8243, 0.7685, 0.84, 0.8114, 0.7991, 0.827, 0.7775, 0.784, 0.7775, 0.784, 0.7991, 0.827, 0.7621, 0.848, 0.7409, 0.8124, 0.8765, 0.803, 0.8799, 0.835, 0.849, 0.8509, 0.84, 0.8114, 0.84, 0.8114, 0.849, 0.8509, 0.8167, 0.866, 0.7991, 0.827, 0.7991, 0.827, 0.8167, 0.866, 0.7843, 0.8794, 0.7621, 0.848, 0.8799, 0.835, 0.8786, 0.8652, 0.8538, 0.8803, 0.849, 0.8509, 0.849, 0.8509, 0.8538, 0.8803, 0.8283, 0.8929, 0.8167, 0.866, 0.8167, 0.866, 0.8283, 0.8929, 0.8019, 0.9025, 0.7843, 0.8794, 0.8773, 0.7039, 0.8981, 0.7532, 0.8686, 0.7693, 0.8521, 0.7303, 0.8981, 0.7532, 0.9089, 0.799, 0.8765, 0.803, 0.8686, 0.7693, 0.9089, 0.799, 0.9074, 0.8433, 0.8799, 0.835, 0.8765, 0.803, 0.2766, 0.673, 0.2126, 0.6068, 0.2338, 0.6039, 0.2943, 0.6586, 0.9683, 0.677, 0.8773, 0.7039, 0.8882, 0.633, 0.9639, 0.6272, 0.9683, 0.677, 0.9866, 0.7353, 0.8981, 0.7532, 0.8773, 0.7039, 0.0986, 0.47, 0.06986, 0.468, 0.05656, 0.42, 0.129, 0.4246, 0.2943, 0.6586, 0.2338, 0.6039, 0.2808, 0.5208, 0.3271, 0.5401, 0.9866, 0.7353, 0.9921, 0.8044, 0.9089, 0.799, 0.8981, 0.7532, 0.1077, 0.3795, 0.04629, 0.3728, 0.04674, 0.3586, 0.1284, 0.3671, 0.1512, 0.4206, 0.1399, 0.4197, 0.1419, 0.4112, 0.1512, 0.4135, 0.9921, 0.8044, 0.9727, 0.8698, 0.9074, 0.8433, 0.9089, 0.799, 0.1445, 0.3952, 0.1378, 0.3924, 0.1382, 0.3876, 0.1449, 0.3903, 0.01561, 0.3607, 0.04674, 0.3586, 0.03567, 0.3629, 0.01625, 0.3625, 0.9727, 0.8698, 0.945, 0.9136, 0.8975, 0.8771, 0.9074, 0.8433, 0.2134, 0.3346, 0.1731, 0.3222, 0.1778, 0.2624, 0.2387, 0.2734, 0.1731, 0.3222, 0.1266, 0.3171, 0.1303, 0.2605, 0.1778, 0.2624, 0.3182, 0.3966, 0.2134, 0.3346, 0.2387, 0.2734, 0.33, 0.2934, 0.3555, 0.4368, 0.3259, 0.4401, 0.3149, 0.4234, 0.3511, 0.4154, 0.3259, 0.4401, 0.2009, 0.4004, 0.1979, 0.3963, 0.3149, 0.4234, 0.4399, 0.4443, 0.4523, 0.2982, 0.4736, 0.3085, 0.4656, 0.4435, 0.5901, 0.211, 0.6778, 0.1815, 0.6798, 0.1881, 0.5908, 0.218, 0.4523, 0.2982, 0.5055, 0.2447, 0.5232, 0.2609, 0.4736, 0.3085, 0.5077, 0.6057, 0.4399, 0.4443, 0.4656, 0.4435, 0.5286, 0.5948, 0.3511, 0.4154, 0.3182, 0.3966, 0.33, 0.2934, 0.3662, 0.3022, 0.128, 0.2355, 0.1303, 0.2605, 0.1103, 0.2592, 0.1087, 0.2408, 0.6268, 0.509, 0.5458, 0.442, 0.6425, 0.4227, 0.6743, 0.4369, 0.5055, 0.2447, 0.5901, 0.211, 0.5908, 0.218, 0.5232, 0.2609, 0.6562, 0.3883, 0.6564, 0.3411, 0.6942, 0.3516, 0.6906, 0.3978, 0.6425, 0.4227, 0.6562, 0.3883, 0.6906, 0.3978, 0.6743, 0.4369, 0.6346, 0.2974, 0.7008, 0.3037, 0.6942, 0.3516, 0.6564, 0.3411, 0.5908, 0.218, 0.6798, 0.1881, 0.7008, 0.3037, 0.6346, 0.2974, 0.4736, 0.3085, 0.5232, 0.2609, 0.5396, 0.269, 0.5232, 0.2609, 0.5908, 0.218, 0.6346, 0.2974, 0.5396, 0.269, 0.4736, 0.3085, 0.5396, 0.269, 0.5393, 0.2705, 0.4913, 0.3208, 0.6562, 0.3883, 0.6425, 0.4227, 0.642, 0.4218, 0.6556, 0.3882, 0.6564, 0.3411, 0.6562, 0.3883, 0.6556, 0.3882, 0.6556, 0.3414, 0.5396, 0.269, 0.6346, 0.2974, 0.6353, 0.3125, 0.5393, 0.2705, 0.6346, 0.2974, 0.6564, 0.3411, 0.6556, 0.3414, 0.6353, 0.3125, 0.4656, 0.4435, 0.4736, 0.3085, 0.4913, 0.3208, 0.5054, 0.4053, 0.6425, 0.4227, 0.5458, 0.442, 0.5788, 0.4225, 0.642, 0.4218, 0.5458, 0.442, 0.4656, 0.4435, 0.5054, 0.4053, 0.5788, 0.4225, 0.2264, 0.9843, 0.04698, 0.9092, 0.1817, 0.8471, 0.2219, 0.8546, 0.3453, 0.9303, 0.2264, 0.9843, 0.2219, 0.8546, 0.2536, 0.8358, 0.02242, 0.7501, 0.05909, 0.6638, 0.2027, 0.7513, 0.1635, 0.7817, 0.05909, 0.6638, 0.1894, 0.6529, 0.2375, 0.7522, 0.2027, 0.7513, 0.1894, 0.6529, 0.3567, 0.7456, 0.2617, 0.7914, 0.2375, 0.7522, 0.3567, 0.7456, 0.3453, 0.9303, 0.2536, 0.8358, 0.2617, 0.7914, 0.04698, 0.9092, 0.02242, 0.8513, 0.1686, 0.8219, 0.1817, 0.8471, 0.02242, 0.8513, 0.02242, 0.7501, 0.1635, 0.7817, 0.1686, 0.8219, 0.1922, 0.8042, 0.1949, 0.7919, 0.2005, 0.7931, 0.1979, 0.8021, 0.2146, 0.8175, 0.1998, 0.8176, 0.2023, 0.8129, 0.2141, 0.8123, 0.223, 0.8093, 0.2146, 0.8175, 0.2141, 0.8123, 0.2214, 0.8047, 0.1949, 0.7919, 0.2063, 0.7843, 0.2079, 0.7887, 0.2005, 0.7931, 0.2063, 0.7843, 0.2188, 0.7864, 0.2155, 0.791, 0.2079, 0.7887, 0.2188, 0.7864, 0.2267, 0.7967, 0.2214, 0.7971, 0.2155, 0.791, 0.2267, 0.7967, 0.223, 0.8093, 0.2214, 0.8047, 0.2214, 0.7971, 0.1998, 0.8176, 0.1922, 0.8042, 0.1979, 0.8021, 0.2023, 0.8129, 0.2128, 0.7967, 0.2153, 0.8, 0.2119, 0.8009, 0.2112, 0.8, 0.2153, 0.8, 0.2153, 0.8028, 0.2116, 0.802, 0.2119, 0.8009, 0.2072, 0.8061, 0.205, 0.8033, 0.2088, 0.8012, 0.2093, 0.8024, 0.205, 0.8033, 0.2063, 0.7977, 0.2092, 0.8003, 0.2088, 0.8012, 0.2104, 0.8067, 0.2072, 0.8061, 0.2093, 0.8024, 0.2109, 0.8028, 0.2153, 0.8028, 0.2104, 0.8067, 0.2109, 0.8028, 0.2116, 0.802, 0.2063, 0.7977, 0.2086, 0.7961, 0.21, 0.7999, 0.2092, 0.8003, 0.2086, 0.7961, 0.2128, 0.7967, 0.2112, 0.8, 0.21, 0.7999, 0.2092, 0.8003, 0.21, 0.7999, 0.2104, 0.8009, 0.2104, 0.8008, 0.21, 0.7999, 0.2112, 0.8, 0.2104, 0.8009, 0.2104, 0.8009, 0.2112, 0.8, 0.2119, 0.8009, 0.2104, 0.8008, 0.2104, 0.8009, 0.2119, 0.8009, 0.2116, 0.802, 0.2104, 0.8009, 0.2104, 0.8008, 0.2093, 0.8024, 0.2088, 0.8012, 0.2103, 0.8008, 0.2103, 0.8009, 0.2088, 0.8012, 0.2092, 0.8003, 0.2104, 0.8008, 0.2103, 0.8008, 0.2109, 0.8028, 0.2093, 0.8024, 0.2103, 0.8009, 0.2103, 0.8009, 0.2116, 0.802, 0.2109, 0.8028, 0.2103, 0.8009, 0.2104, 0.8009, 0.2103, 0.8009, 0.2103, 0.8009, 0.2103, 0.8007, 0.2104, 0.8007, 0.2104, 0.8009, 0.2103, 0.8009, 0.2104, 0.8007, 0.2104, 0.8007, 0.2104, 0.8008, 0.2104, 0.8009, 0.2104, 0.8007, 0.2103, 0.8007, 0.2104, 0.8009, 0.2104, 0.8009, 0.2104, 0.8007, 0.2104, 0.8007, 0.2104, 0.8009, 0.2104, 0.8008, 0.2104, 0.8007, 0.2104, 0.8007, 0.2104, 0.8008, 0.2104, 0.8009, 0.2104, 0.8007, 0.2104, 0.8007, 0.2103, 0.8009, 0.2103, 0.8008, 0.2103, 0.8007, 0.2103, 0.8007, 0.2103, 0.8008, 0.2104, 0.8008, 0.2103, 0.8007, 0.2103, 0.8007, 0.2103, 0.8007, 0.2103, 0.8007, 0.2103, 0.8004, 0.2103, 0.8002, 0.2103, 0.8007, 0.2103, 0.8007, 0.2104, 0.8005, 0.2103, 0.8004, 0.2104, 0.8007, 0.2103, 0.8007, 0.2103, 0.8002, 0.2103, 0.8004, 0.2104, 0.8007, 0.2104, 0.8007, 0.2103, 0.8004, 0.2103, 0.8005, 0.2103, 0.8007, 0.2104, 0.8007, 0.2104, 0.8006, 0.2104, 0.8005, 0.2104, 0.8007, 0.2104, 0.8007, 0.2103, 0.8006, 0.2104, 0.8006, 0.2104, 0.8007, 0.2104, 0.8007, 0.2103, 0.8006, 0.2103, 0.8006, 0.2104, 0.8007, 0.2104, 0.8007, 0.2103, 0.8005, 0.2103, 0.8006, 0.9056, 0.1093, 0.9549, 0.1618, 0.8639, 0.1904, 0.8633, 0.1897, 0.9549, 0.1618, 0.9471, 0.2378, 0.8641, 0.1918, 0.8639, 0.1904, 0.8635, 0.1918, 0.8633, 0.1917, 0.8633, 0.1908, 0.8634, 0.1909, 0.8639, 0.1904, 0.8641, 0.1918, 0.8636, 0.1908, 0.8635, 0.1905, 0.8411, 0.1896, 0.8442, 0.1975, 0.8352, 0.2004, 0.8341, 0.1938, 0.8442, 0.1975, 0.8467, 0.2062, 0.8391, 0.2055, 0.8352, 0.2004, 0.831, 0.1905, 0.8341, 0.1938, 0.8352, 0.2004, 0.8293, 0.2011, 0.8293, 0.2011, 0.8352, 0.2004, 0.8391, 0.2055, 0.8367, 0.2119, 0.8629, 0.1908, 0.8633, 0.1917, 0.8552, 0.2021, 0.8517, 0.1945, 0.8628, 0.1901, 0.8629, 0.1908, 0.8517, 0.1945, 0.8497, 0.1872, 0.8517, 0.1945, 0.8552, 0.2021, 0.8467, 0.2062, 0.8442, 0.1975, 0.8497, 0.1872, 0.8517, 0.1945, 0.8442, 0.1975, 0.8411, 0.1896, 0.8403, 0.1838, 0.8411, 0.1896, 0.8341, 0.1938, 0.831, 0.1905, 0.8509, 0.1836, 0.8497, 0.1872, 0.8411, 0.1896, 0.8403, 0.1838, 0.8628, 0.19, 0.8628, 0.1901, 0.8497, 0.1872, 0.8509, 0.1836, 0.8367, 0.2119, 0.8391, 0.2055, 0.8467, 0.2062, 0.8503, 0.2119, 0.8503, 0.2119, 0.8467, 0.2062, 0.8552, 0.2021, 0.8585, 0.2042, 0.8585, 0.2042, 0.8552, 0.2021, 0.8633, 0.1917, 0.8635, 0.1918, 0.8633, 0.1904, 0.8633, 0.1906, 0.8633, 0.1906, 0.8632, 0.1904, 0.8633, 0.1906, 0.8634, 0.1909, 0.8633, 0.1908, 0.8633, 0.1906, 0.8633, 0.1917, 0.8629, 0.1908, 0.8633, 0.1906, 0.8633, 0.1908, 0.8633, 0.1897, 0.8639, 0.1904, 0.8635, 0.1905, 0.8634, 0.1904, 0.8628, 0.19, 0.8633, 0.1897, 0.8634, 0.1904, 0.8633, 0.1904, 0.8629, 0.1908, 0.8628, 0.1901, 0.8632, 0.1904, 0.8633, 0.1906, 0.1276, 0.3469, 0.04487, 0.3493, 0.04881, 0.3376, 0.1266, 0.3171, 0.3511, 0.4154, 0.3212, 0.3988, 0.3182, 0.3966, 0.3212, 0.3988, 0.2038, 0.3704, 0.2134, 0.3346, 0.3182, 0.3966, 0.1665, 0.3515, 0.1276, 0.3469, 0.1266, 0.3171, 0.1731, 0.3222, 0.04487, 0.3493, 0.01691, 0.3518, 0.01557, 0.3438, 0.04881, 0.3376, 0.2038, 0.3704, 0.1665, 0.3515, 0.1731, 0.3222, 0.2134, 0.3346, 0.1266, 0.3171, 0.04881, 0.3376, 0.0527, 0.3186, 0.1151, 0.3013, 0.369, 0.2714, 0.3407, 0.2657, 0.3732, 0.2396, 0.3407, 0.2657, 0.2439, 0.2447, 0.2489, 0.2146, 0.3732, 0.2396, 0.178, 0.2391, 0.128, 0.2355, 0.137, 0.2162, 0.178, 0.2122, 0.06554, 0.1668, 0.137, 0.2162, 0.1085, 0.2226, 0.06495, 0.201, 0.2439, 0.2447, 0.178, 0.2391, 0.178, 0.2122, 0.2489, 0.2146, 0.1528, 0.4042, 0.1436, 0.4016, 0.1445, 0.3952, 0.154, 0.3972, 0.1436, 0.4016, 0.1365, 0.3988, 0.1378, 0.3924, 0.1445, 0.3952, 0.1979, 0.3963, 0.1691, 0.3996, 0.1683, 0.3963, 0.129, 0.3931, 0.1322, 0.3859, 0.1378, 0.3924, 0.1365, 0.3988, 0.1654, 0.4087, 0.1512, 0.4206, 0.1512, 0.4135, 0.1528, 0.4042, 0.1399, 0.4197, 0.1319, 0.4153, 0.135, 0.4085, 0.1419, 0.4112, 0.1375, 0.4302, 0.129, 0.4246, 0.1319, 0.4153, 0.1399, 0.4197, 0.2009, 0.4004, 0.1655, 0.4329, 0.1512, 0.4206, 0.1654, 0.4087, 0.1077, 0.3795, 0.1284, 0.3671, 0.1322, 0.3859, 0.129, 0.3931, 0.1322, 0.3859, 0.1284, 0.3671, 0.1291, 0.3662, 0.1335, 0.3825, 0.1284, 0.3671, 0.1634, 0.3692, 0.1608, 0.3683, 0.1291, 0.3662, 0.1655, 0.4329, 0.1375, 0.4302, 0.1399, 0.4197, 0.1512, 0.4206, 0.1291, 0.3662, 0.1608, 0.3683, 0.1582, 0.3674, 0.1299, 0.3651, 0.1449, 0.3903, 0.1382, 0.3876, 0.1388, 0.3834, 0.1449, 0.3855, 0.1335, 0.3825, 0.1291, 0.3662, 0.1299, 0.3651, 0.1346, 0.3792, 0.1979, 0.3963, 0.1683, 0.3963, 0.1673, 0.3934, 0.1634, 0.3692, 0.1577, 0.3882, 0.1608, 0.3683, 0.1691, 0.3996, 0.154, 0.3972, 0.1541, 0.3924, 0.1683, 0.3963, 0.154, 0.3972, 0.1445, 0.3952, 0.1449, 0.3903, 0.1541, 0.3924, 0.1378, 0.3924, 0.1322, 0.3859, 0.1335, 0.3825, 0.1382, 0.3876, 0.1345, 0.3772, 0.1299, 0.3651, 0.131, 0.364, 0.1371, 0.3729, 0.1577, 0.3882, 0.1517, 0.3818, 0.1518, 0.3809, 0.1582, 0.3674, 0.1577, 0.3882, 0.1556, 0.3664, 0.1382, 0.3876, 0.1335, 0.3825, 0.1346, 0.3792, 0.1388, 0.3834, 0.1683, 0.3963, 0.1541, 0.3924, 0.1542, 0.3884, 0.1673, 0.3934, 0.1541, 0.3924, 0.1449, 0.3903, 0.1449, 0.3855, 0.1542, 0.3884, 0.1608, 0.3683, 0.1577, 0.3882, 0.1582, 0.3674, 0.1556, 0.3664, 0.1577, 0.3882, 0.1563, 0.3814, 0.1534, 0.3666, 0.1068, 0.03918, 0.1318, 0.01921, 0.1521, 0.03372, 0.1405, 0.0423, 0.1299, 0.3651, 0.1582, 0.3674, 0.1556, 0.3664, 0.131, 0.364, 0.138, 0.3809, 0.1345, 0.3772, 0.1371, 0.3729, 0.1388, 0.376, 0.1365, 0.3657, 0.1534, 0.3666, 0.1484, 0.3688, 0.1407, 0.3689, 0.1068, 0.03918, 0.1405, 0.0423, 0.1772, 0.04918, 0.1789, 0.05513, 0.1668, 0.06105, 0.1316, 0.06886, 0.1131, 0.07778, 0.1005, 0.08173, 0.09656, 0.07896, 0.0887, 0.06464, 0.1701, 0.03323, 0.2037, 0.0469, 0.1798, 0.05902, 0.05413, 0.0916, 0.1005, 0.08173, 0.1131, 0.07778, 0.08771, 0.1005, 0.1701, 0.03323, 0.2239, 0.02609, 0.2037, 0.0469, 0.131, 0.364, 0.1556, 0.3664, 0.1534, 0.3666, 0.1365, 0.3657, 0.1845, 0.05321, 0.1758, 0.0618, 0.2248, 0.05279, 0.2289, 0.04759, 0.1772, 0.04918, 0.1836, 0.04281, 0.2248, 0.04782, 0.2261, 0.05277, 0.1853, 0.0446, 0.1845, 0.05321, 0.2289, 0.04759, 0.2274, 0.04528, 0.1676, 0.06598, 0.1668, 0.06105, 0.2212, 0.05969, 0.2213, 0.05704, 0.1613, 0.121, 0.08771, 0.1005, 0.135, 0.08344, 0.1628, 0.0937, 0.08771, 0.1005, 0.1131, 0.07778, 0.1316, 0.06886, 0.135, 0.08344, 0.2213, 0.05704, 0.2212, 0.05969, 0.2323, 0.05979, 0.2316, 0.05687, 0.2248, 0.05279, 0.2213, 0.05704, 0.2316, 0.05687, 0.2341, 0.05176, 0.2244, 0.05766, 0.2261, 0.05277, 0.2413, 0.05423, 0.2365, 0.05892, 0.2212, 0.05969, 0.2244, 0.05766, 0.2365, 0.05892, 0.2323, 0.05979, 0.1836, 0.04281, 0.1853, 0.0446, 0.2274, 0.04528, 0.2248, 0.04782, 0.1668, 0.06105, 0.1789, 0.05513, 0.2244, 0.05766, 0.2212, 0.05969, 0.1789, 0.05513, 0.1772, 0.04918, 0.2261, 0.05277, 0.2244, 0.05766, 0.1758, 0.0618, 0.1676, 0.06598, 0.2213, 0.05704, 0.2248, 0.05279, 0.2365, 0.05892, 0.2413, 0.05423, 0.2767, 0.06928, 0.2689, 0.07231, 0.2323, 0.05979, 0.2365, 0.05892, 0.2689, 0.07231, 0.2626, 0.06703, 0.2416, 0.04756, 0.2388, 0.04405, 0.2597, 0.02971, 0.2781, 0.04518, 0.238, 0.04483, 0.2341, 0.05176, 0.2545, 0.04933, 0.2551, 0.03951, 0.2274, 0.04528, 0.2289, 0.04759, 0.238, 0.04483, 0.2388, 0.04405, 0.2261, 0.05277, 0.2248, 0.04782, 0.2416, 0.04756, 0.2413, 0.05423, 0.2289, 0.04759, 0.2248, 0.05279, 0.2341, 0.05176, 0.238, 0.04483, 0.2248, 0.04782, 0.2274, 0.04528, 0.2388, 0.04405, 0.2416, 0.04756, 0.2781, 0.04518, 0.2597, 0.02971, 0.5314, 0.027, 0.4468, 0.03418, 0.2551, 0.03951, 0.2545, 0.04933, 0.5358, 0.04613, 0.537, 0.03725, 0.2767, 0.06928, 0.2781, 0.04518, 0.4468, 0.03418, 0.4463, 0.05686, 0.2597, 0.02971, 0.2551, 0.03951, 0.537, 0.03725, 0.5314, 0.027, 0.2341, 0.05176, 0.2316, 0.05687, 0.2573, 0.05894, 0.2545, 0.04933, 0.2316, 0.05687, 0.2323, 0.05979, 0.2626, 0.06703, 0.2573, 0.05894, 0.2388, 0.04405, 0.238, 0.04483, 0.2551, 0.03951, 0.2597, 0.02971, 0.2413, 0.05423, 0.2416, 0.04756, 0.2781, 0.04518, 0.2767, 0.06928, 0.4463, 0.05686, 0.4468, 0.03418, 0.5396, 0.04221, 0.5303, 0.04756, 0.5314, 0.027, 0.537, 0.03725, 0.5454, 0.03727, 0.5442, 0.03576, 0.5332, 0.05528, 0.5273, 0.0658, 0.5376, 0.05637, 0.5403, 0.05307, 0.5358, 0.04613, 0.5332, 0.05528, 0.5403, 0.05307, 0.5425, 0.04477, 0.2626, 0.06703, 0.2689, 0.07231, 0.4914, 0.06933, 0.5273, 0.0658, 0.2689, 0.07231, 0.2767, 0.06928, 0.4463, 0.05686, 0.4914, 0.06933, 0.2545, 0.04933, 0.2573, 0.05894, 0.5332, 0.05528, 0.5358, 0.04613, 0.2573, 0.05894, 0.2626, 0.06703, 0.5273, 0.0658, 0.5332, 0.05528, 0.5425, 0.04477, 0.5403, 0.05307, 0.5484, 0.05193, 0.5501, 0.0438, 0.5326, 0.05223, 0.5303, 0.04756, 0.5462, 0.04774, 0.5449, 0.04945, 0.5376, 0.05637, 0.5326, 0.05223, 0.5449, 0.04945, 0.5472, 0.05198, 0.5396, 0.04221, 0.5442, 0.03576, 0.5561, 0.03895, 0.5585, 0.04456, 0.537, 0.03725, 0.5358, 0.04613, 0.5425, 0.04477, 0.5454, 0.03727, 0.4468, 0.03418, 0.5314, 0.027, 0.5442, 0.03576, 0.5396, 0.04221, 0.5273, 0.0658, 0.4914, 0.06933, 0.5326, 0.05223, 0.5376, 0.05637, 0.4914, 0.06933, 0.4463, 0.05686, 0.5303, 0.04756, 0.5326, 0.05223, 0.5863, 0.04583, 0.5879, 0.04217, 0.5915, 0.04403, 0.5904, 0.04556, 0.5585, 0.04456, 0.5561, 0.03895, 0.5961, 0.04293, 0.6061, 0.04213, 0.5564, 0.03788, 0.5501, 0.0438, 0.6121, 0.04082, 0.6155, 0.03905, 0.5462, 0.04774, 0.5585, 0.04456, 0.6279, 0.04688, 0.6361, 0.04864, 0.5403, 0.05307, 0.5376, 0.05637, 0.5472, 0.05198, 0.5484, 0.05193, 0.5442, 0.03576, 0.5454, 0.03727, 0.5564, 0.03788, 0.5561, 0.03895, 0.5303, 0.04756, 0.5396, 0.04221, 0.5585, 0.04456, 0.5462, 0.04774, 0.5454, 0.03727, 0.5425, 0.04477, 0.5501, 0.0438, 0.5564, 0.03788, 0.6121, 0.04082, 0.6056, 0.04251, 0.6088, 0.04277, 0.6317, 0.03813, 0.6155, 0.03905, 0.6121, 0.04082, 0.6317, 0.03813, 0.633, 0.03682, 0.5449, 0.04945, 0.5462, 0.04774, 0.6361, 0.04864, 0.6063, 0.04441, 0.5501, 0.0438, 0.5484, 0.05193, 0.6056, 0.04251, 0.6121, 0.04082, 0.6155, 0.03905, 0.633, 0.03682, 0.6061, 0.04075, 0.602, 0.04157, 0.6061, 0.04213, 0.5961, 0.04293, 0.6061, 0.04075, 0.6126, 0.03928, 0.5961, 0.04293, 0.5936, 0.03779, 0.602, 0.04157, 0.6061, 0.04075, 0.5564, 0.03788, 0.6155, 0.03905, 0.602, 0.04157, 0.5936, 0.03779, 0.6279, 0.04688, 0.5585, 0.04456, 0.6061, 0.04213, 0.6126, 0.03928, 0.5904, 0.04556, 0.5915, 0.04403, 0.5964, 0.0448, 0.5955, 0.04495, 0.589, 0.04757, 0.5904, 0.04556, 0.5955, 0.04495, 0.5944, 0.04616, 0.5982, 0.0459, 0.5872, 0.04864, 0.589, 0.04757, 0.5944, 0.04616, 0.5872, 0.04864, 0.5863, 0.04583, 0.5904, 0.04556, 0.589, 0.04757, 0.5879, 0.04217, 0.5991, 0.04405, 0.5964, 0.0448, 0.5915, 0.04403, 0.5449, 0.04945, 0.6063, 0.04441, 0.5991, 0.04405, 0.5879, 0.04217, 0.5484, 0.05193, 0.5472, 0.05198, 0.5863, 0.04583, 0.5872, 0.04864, 0.6056, 0.04251, 0.5484, 0.05193, 0.5872, 0.04864, 0.5982, 0.0459, 0.5472, 0.05198, 0.5449, 0.04945, 0.5879, 0.04217, 0.5863, 0.04583, 0.4772, 0.1645, 0.4779, 0.1651, 0.4784, 0.1643, 0.4782, 0.1644, 0.4807, 0.1609, 0.4861, 0.1578, 0.4862, 0.1573, 0.4808, 0.1604, 0.4831, 0.1628, 0.4896, 0.1593, 0.4861, 0.1578, 0.4807, 0.1609, 0.6279, 0.04688, 0.66, 0.04403, 0.6639, 0.04917, 0.6361, 0.04864, 0.633, 0.03682, 0.6563, 0.03624, 0.66, 0.04403, 0.6279, 0.04688, 0.4794, 0.1613, 0.4791, 0.1626, 0.4787, 0.1627, 0.4788, 0.1617, 0.4759, 0.165, 0.4772, 0.1645, 0.48, 0.1621, 0.4807, 0.1609, 0.6063, 0.04441, 0.615, 0.04665, 0.6138, 0.04361, 0.6088, 0.04277, 0.6361, 0.04864, 0.6294, 0.04693, 0.615, 0.04665, 0.6063, 0.04441, 0.4807, 0.1609, 0.48, 0.1621, 0.4813, 0.1633, 0.4831, 0.1628, 0.4861, 0.1578, 0.4896, 0.1593, 0.4946, 0.1553, 0.4909, 0.1551, 0.4809, 0.1634, 0.4791, 0.1626, 0.4794, 0.1613, 0.4808, 0.1604, 0.6126, 0.03928, 0.6147, 0.03936, 0.6234, 0.04066, 0.6279, 0.04688, 0.6061, 0.04075, 0.6121, 0.03948, 0.6147, 0.03936, 0.6126, 0.03928, 0.633, 0.03682, 0.627, 0.0372, 0.6121, 0.03948, 0.6061, 0.04075, 0.48, 0.1621, 0.4772, 0.1645, 0.4782, 0.1644, 0.4797, 0.1631, 0.4862, 0.1573, 0.4861, 0.1578, 0.4909, 0.1551, 0.4903, 0.1546, 0.6172, 0.04502, 0.6181, 0.04515, 0.6202, 0.04528, 0.6197, 0.04501, 0.6248, 0.04347, 0.6172, 0.04502, 0.6197, 0.04501, 0.6225, 0.04461, 0.6639, 0.04917, 0.66, 0.04403, 0.6891, 0.04473, 0.6876, 0.04513, 0.6234, 0.04066, 0.6147, 0.03936, 0.6163, 0.03995, 0.622, 0.04035, 0.4779, 0.1651, 0.4813, 0.1633, 0.4802, 0.1634, 0.4784, 0.1643, 0.66, 0.04403, 0.6563, 0.03624, 0.6749, 0.0352, 0.6891, 0.04473, 0.4769, 0.1634, 0.4763, 0.1638, 0.4768, 0.1632, 0.4773, 0.1633, 0.4813, 0.1633, 0.48, 0.1621, 0.4797, 0.1631, 0.4802, 0.1634, 0.4763, 0.1638, 0.4794, 0.1613, 0.4788, 0.1617, 0.4768, 0.1632, 0.8138, 0.03708, 0.8213, 0.04668, 0.961, 0.03835, 0.9553, 0.03817, 0.6196, 0.0389, 0.6195, 0.03896, 0.6194, 0.03894, 0.6194, 0.03894, 0.9938, 0.03461, 0.817, 0.03384, 0.8133, 0.03542, 0.9625, 0.04079, 0.6181, 0.04515, 0.6255, 0.04537, 0.6225, 0.0451, 0.6202, 0.04528, 0.6255, 0.04537, 0.6248, 0.04347, 0.6225, 0.04461, 0.6225, 0.0451, 0.6749, 0.0352, 0.676, 0.0378, 0.6966, 0.0405, 0.6992, 0.03708, 0.4788, 0.1617, 0.4787, 0.1627, 0.4781, 0.1627, 0.4782, 0.1623, 0.676, 0.0378, 0.6876, 0.04513, 0.7123, 0.0406, 0.6966, 0.0405, 0.622, 0.04035, 0.6163, 0.03995, 0.6179, 0.03946, 0.6201, 0.03918, 0.6876, 0.04513, 0.6891, 0.04473, 0.7183, 0.04023, 0.7123, 0.0406, 0.6163, 0.03995, 0.6148, 0.03844, 0.6172, 0.03851, 0.6179, 0.03946, 0.6891, 0.04473, 0.6749, 0.0352, 0.6992, 0.03708, 0.7183, 0.04023, 0.6148, 0.03844, 0.6241, 0.03722, 0.621, 0.03815, 0.6172, 0.03851, 0.9553, 0.03817, 0.961, 0.03835, 0.9938, 0.03461, 0.9625, 0.04079, 0.621, 0.04503, 0.621, 0.04503, 0.621, 0.04503, 0.621, 0.04503, 0.6194, 0.03894, 0.6194, 0.03894, 0.6193, 0.03894, 0.6193, 0.03895, 0.6194, 0.03894, 0.6195, 0.03896, 0.6192, 0.03899, 0.6193, 0.03894, 0.6225, 0.04461, 0.6197, 0.04501, 0.6208, 0.04501, 0.6211, 0.04505, 0.7123, 0.0406, 0.7183, 0.04023, 0.7943, 0.03805, 0.7994, 0.03381, 0.4791, 0.1639, 0.4791, 0.1639, 0.4791, 0.1639, 0.4791, 0.1639, 0.621, 0.04503, 0.621, 0.04505, 0.6209, 0.04504, 0.621, 0.04503, 0.5998, 0.04454, 0.5988, 0.0447, 0.5998, 0.04468, 0.5999, 0.04458, 0.6172, 0.03851, 0.621, 0.03815, 0.6198, 0.03894, 0.619, 0.0389, 0.621, 0.03815, 0.6201, 0.03918, 0.6196, 0.03893, 0.6198, 0.03894, 0.6192, 0.03889, 0.6196, 0.0389, 0.6194, 0.03894, 0.6193, 0.03895, 0.6192, 0.03899, 0.6192, 0.03889, 0.6193, 0.03895, 0.6193, 0.03894, 0.6179, 0.03946, 0.6172, 0.03851, 0.619, 0.0389, 0.6192, 0.039, 0.7183, 0.04023, 0.6992, 0.03708, 0.7909, 0.03607, 0.7943, 0.03805, 0.6992, 0.03708, 0.6966, 0.0405, 0.7942, 0.04587, 0.7909, 0.03607, 0.8133, 0.03542, 0.8138, 0.03708, 0.9553, 0.03817, 0.9625, 0.04079, 0.6966, 0.0405, 0.7123, 0.0406, 0.7994, 0.03381, 0.7942, 0.04587, 0.596, 0.1119, 0.5646, 0.132, 0.562, 0.1296, 0.6032, 0.1068, 0.6202, 0.04528, 0.6225, 0.0451, 0.6211, 0.045, 0.6209, 0.04508, 0.6225, 0.0451, 0.6225, 0.04461, 0.6211, 0.04505, 0.6211, 0.045, 0.4791, 0.1639, 0.4791, 0.1639, 0.4791, 0.1639, 0.4791, 0.1639, 0.6209, 0.04504, 0.6209, 0.04504, 0.621, 0.04503, 0.621, 0.04503, 0.6197, 0.04501, 0.6202, 0.04528, 0.6209, 0.04508, 0.6208, 0.04501, 0.5982, 0.0459, 0.5944, 0.04616, 0.5969, 0.04572, 0.5998, 0.04574, 0.6088, 0.04277, 0.6056, 0.04251, 0.6041, 0.04439, 0.6033, 0.04397, 0.5944, 0.04616, 0.5955, 0.04495, 0.5975, 0.04479, 0.5969, 0.04572, 0.5964, 0.0448, 0.5991, 0.04405, 0.6001, 0.0446, 0.5984, 0.04461, 0.5969, 0.04572, 0.5975, 0.04479, 0.5996, 0.04465, 0.5998, 0.04574, 0.6024, 0.04457, 0.6033, 0.04397, 0.6013, 0.04447, 0.6008, 0.04465, 0.5998, 0.04574, 0.5996, 0.04465, 0.6033, 0.04397, 0.6041, 0.04439, 0.6033, 0.04397, 0.5996, 0.04465, 0.5998, 0.04454, 0.6013, 0.04447, 0.5955, 0.04495, 0.5964, 0.0448, 0.5984, 0.04461, 0.5975, 0.04479, 0.6056, 0.04251, 0.5982, 0.0459, 0.5998, 0.04574, 0.6041, 0.04439, 0.4756, 0.1657, 0.4759, 0.165, 0.4748, 0.166, 0.4747, 0.1662, 0.4738, 0.1665, 0.4756, 0.1657, 0.4747, 0.1662, 0.4742, 0.1665, 0.5999, 0.04463, 0.6, 0.04463, 0.6, 0.04463, 0.5999, 0.04463, 0.6, 0.04463, 0.6001, 0.04462, 0.6, 0.04462, 0.6, 0.04462, 0.5984, 0.04461, 0.6001, 0.0446, 0.6001, 0.04472, 0.5993, 0.0447, 0.6001, 0.0446, 0.6024, 0.04457, 0.6008, 0.04465, 0.6001, 0.04472, 0.5975, 0.04479, 0.5984, 0.04461, 0.5993, 0.0447, 0.5988, 0.0447, 0.5996, 0.04465, 0.5975, 0.04479, 0.5988, 0.0447, 0.5998, 0.04454, 0.5999, 0.04463, 0.6, 0.04463, 0.6, 0.04462, 0.6, 0.04462, 0.5998, 0.04468, 0.5999, 0.04463, 0.5999, 0.04463, 0.5999, 0.04465, 0.6001, 0.04472, 0.6008, 0.04465, 0.6001, 0.04461, 0.6, 0.04463, 0.6001, 0.04463, 0.6, 0.04462, 0.6, 0.04463, 0.6, 0.04462, 0.5993, 0.0447, 0.6001, 0.04472, 0.6, 0.04463, 0.5999, 0.04463, 0.5988, 0.0447, 0.5993, 0.0447, 0.5999, 0.04463, 0.5998, 0.04468, 0.6008, 0.04465, 0.6013, 0.04447, 0.6002, 0.04463, 0.6001, 0.04461, 0.6, 0.04462, 0.6, 0.04462, 0.6, 0.04463, 0.6, 0.04463, 0.5999, 0.04465, 0.5999, 0.04463, 0.6, 0.04462, 0.6, 0.04463, 0.6013, 0.04447, 0.5998, 0.04454, 0.5999, 0.04458, 0.6002, 0.04463, 0.4741, 0.1665, 0.4741, 0.1666, 0.4741, 0.1666, 0.4741, 0.1666, 0.5735, 0.03832, 0.5745, 0.03999, 0.5727, 0.03871, 0.5726, 0.0388, 0.5561, 0.03895, 0.5564, 0.03788, 0.5694, 0.03966, 0.5696, 0.03712, 0.5745, 0.03999, 0.571, 0.03856, 0.5721, 0.03866, 0.5727, 0.03871, 0.5708, 0.03882, 0.5735, 0.03832, 0.5726, 0.0388, 0.572, 0.03879, 0.5721, 0.03866, 0.572, 0.03879, 0.5726, 0.0388, 0.5727, 0.03871, 0.5936, 0.03779, 0.5961, 0.04293, 0.5779, 0.04168, 0.5752, 0.03758, 0.5564, 0.03788, 0.5936, 0.03779, 0.5752, 0.03758, 0.5694, 0.03966, 0.5961, 0.04293, 0.5561, 0.03895, 0.5696, 0.03712, 0.5779, 0.04168, 0.6195, 0.03896, 0.6196, 0.0389, 0.6198, 0.03894, 0.6196, 0.03893, 0.6196, 0.0389, 0.6192, 0.03889, 0.619, 0.0389, 0.6198, 0.03894, 0.6192, 0.03889, 0.6192, 0.03899, 0.6192, 0.039, 0.619, 0.0389, 0.6192, 0.03899, 0.6195, 0.03896, 0.6196, 0.03893, 0.6192, 0.039, 0.8213, 0.04668, 0.8138, 0.03708, 0.7909, 0.03607, 0.7942, 0.04587, 0.8138, 0.03708, 0.8133, 0.03542, 0.7943, 0.03805, 0.7909, 0.03607, 0.562, 0.1296, 0.5646, 0.132, 0.5582, 0.1354, 0.5579, 0.1319, 0.8133, 0.03542, 0.817, 0.03384, 0.7994, 0.03381, 0.7943, 0.03805, 0.4791, 0.1639, 0.4791, 0.1639, 0.4791, 0.1639, 0.4791, 0.1639, 0.4791, 0.1639, 0.4791, 0.1639, 0.4791, 0.1639, 0.4791, 0.1639, 0.4791, 0.1639, 0.4791, 0.1639, 0.479, 0.1639, 0.4791, 0.1639, 0.4791, 0.1639, 0.4791, 0.1639, 0.4791, 0.1639, 0.479, 0.1639, 0.6, 0.04462, 0.6, 0.04462, 0.6, 0.04462, 0.6, 0.04463, 0.6001, 0.04461, 0.6002, 0.04463, 0.6001, 0.04463, 0.6001, 0.04462, 0.4742, 0.1665, 0.4741, 0.1665, 0.4741, 0.1666, 0.4742, 0.1665, 0.6, 0.04462, 0.5999, 0.04465, 0.6, 0.04463, 0.6, 0.04463, 0.6, 0.04463, 0.6001, 0.04461, 0.6001, 0.04462, 0.6, 0.04463, 0.6201, 0.03918, 0.6179, 0.03946, 0.6192, 0.039, 0.6196, 0.03893, 0.5696, 0.03712, 0.5694, 0.03966, 0.5708, 0.03882, 0.571, 0.03856, 0.5745, 0.03999, 0.5735, 0.03832, 0.5752, 0.03758, 0.5779, 0.04168, 0.571, 0.03856, 0.5745, 0.03999, 0.5779, 0.04168, 0.5696, 0.03712, 0.5735, 0.03832, 0.5708, 0.03882, 0.5694, 0.03966, 0.5752, 0.03758, 0.571, 0.03856, 0.5708, 0.03882, 0.572, 0.03879, 0.5721, 0.03866, 0.6001, 0.04462, 0.6001, 0.04463, 0.6, 0.04462, 0.6, 0.04462, 0.129, 0.4246, 0.1077, 0.3795, 0.129, 0.3931, 0.1319, 0.4153, 0.1979, 0.3963, 0.2009, 0.4004, 0.1654, 0.4087, 0.1691, 0.3996, 0.1691, 0.3996, 0.1654, 0.4087, 0.1528, 0.4042, 0.154, 0.3972, 0.1319, 0.4153, 0.129, 0.3931, 0.1365, 0.3988, 0.135, 0.4085, 0.1419, 0.4112, 0.135, 0.4085, 0.1365, 0.3988, 0.1436, 0.4016, 0.1512, 0.4135, 0.1419, 0.4112, 0.1436, 0.4016, 0.1528, 0.4042, 0.2808, 0.5208, 0.1655, 0.4329, 0.2009, 0.4004, 0.3259, 0.4401, 0.3271, 0.5401, 0.2808, 0.5208, 0.3259, 0.4401, 0.3555, 0.4368, 0.05656, 0.42, 0.06986, 0.468, 0.05554, 0.471, 0.0435, 0.427, 0.129, 0.4246, 0.05656, 0.42, 0.04629, 0.3728, 0.1077, 0.3795, 0.1817, 0.8471, 0.1686, 0.8219, 0.1922, 0.8042, 0.1998, 0.8176, 0.2617, 0.7914, 0.2536, 0.8358, 0.223, 0.8093, 0.2267, 0.7967, 0.2375, 0.7522, 0.2617, 0.7914, 0.2267, 0.7967, 0.2188, 0.7864, 0.2027, 0.7513, 0.2375, 0.7522, 0.2188, 0.7864, 0.2063, 0.7843, 0.1635, 0.7817, 0.2027, 0.7513, 0.2063, 0.7843, 0.1949, 0.7919, 0.2536, 0.8358, 0.2219, 0.8546, 0.2146, 0.8175, 0.223, 0.8093, 0.2219, 0.8546, 0.1817, 0.8471, 0.1998, 0.8176, 0.2146, 0.8175, 0.1686, 0.8219, 0.1635, 0.7817, 0.1949, 0.7919, 0.1922, 0.8042, 0.2079, 0.7887, 0.2155, 0.791, 0.2144, 0.7935, 0.2078, 0.7924, 0.2078, 0.7924, 0.2144, 0.7935, 0.2128, 0.7967, 0.2086, 0.7961, 0.2005, 0.7931, 0.2079, 0.7887, 0.2078, 0.7924, 0.2033, 0.7949, 0.2033, 0.7949, 0.2078, 0.7924, 0.2086, 0.7961, 0.2063, 0.7977, 0.2214, 0.8047, 0.2141, 0.8123, 0.2107, 0.81, 0.2193, 0.8028, 0.2193, 0.8028, 0.2107, 0.81, 0.2104, 0.8067, 0.2153, 0.8028, 0.2141, 0.8123, 0.2023, 0.8129, 0.2052, 0.8089, 0.2107, 0.81, 0.2107, 0.81, 0.2052, 0.8089, 0.2072, 0.8061, 0.2104, 0.8067, 0.1979, 0.8021, 0.2005, 0.7931, 0.2033, 0.7949, 0.2014, 0.8043, 0.2014, 0.8043, 0.2033, 0.7949, 0.2063, 0.7977, 0.205, 0.8033, 0.2023, 0.8129, 0.1979, 0.8021, 0.2014, 0.8043, 0.2052, 0.8089, 0.2052, 0.8089, 0.2014, 0.8043, 0.205, 0.8033, 0.2072, 0.8061, 0.2214, 0.7971, 0.2214, 0.8047, 0.2193, 0.8028, 0.2186, 0.7981, 0.2186, 0.7981, 0.2193, 0.8028, 0.2153, 0.8028, 0.2153, 0.8, 0.2155, 0.791, 0.2214, 0.7971, 0.2186, 0.7981, 0.2144, 0.7935, 0.2144, 0.7935, 0.2186, 0.7981, 0.2153, 0.8, 0.2128, 0.7967, 0.6268, 0.509, 0.5286, 0.5948, 0.5458, 0.442, 0.5286, 0.5948, 0.4656, 0.4435, 0.5458, 0.442, 0.0527, 0.3186, 0.01614, 0.3246, 0.0212, 0.2615, 0.06469, 0.2603, 0.1151, 0.3013, 0.0527, 0.3186, 0.06469, 0.2603, 0.1103, 0.2592, 0.1087, 0.2408, 0.06672, 0.2319, 0.06495, 0.201, 0.1085, 0.2226, 0.1303, 0.2605, 0.1266, 0.3171, 0.1151, 0.3013, 0.1103, 0.2592, 0.04881, 0.3376, 0.01557, 0.3438, 0.01614, 0.3246, 0.0527, 0.3186, 0.1979, 0.3963, 0.1642, 0.3684, 0.1665, 0.3515, 0.2038, 0.3704, 0.04674, 0.3586, 0.01561, 0.3607, 0.01691, 0.3518, 0.04487, 0.3493, 0.1642, 0.3684, 0.1284, 0.3671, 0.1276, 0.3469, 0.1665, 0.3515, 0.3149, 0.4234, 0.1979, 0.3963, 0.2038, 0.3704, 0.3212, 0.3988, 0.3511, 0.4154, 0.3149, 0.4234, 0.3212, 0.3988, 0.1284, 0.3671, 0.04674, 0.3586, 0.04487, 0.3493, 0.1276, 0.3469, 0.0435, 0.427, 0.05554, 0.471, 0.04782, 0.4819, 0.04261, 0.4338, 0.03002, 0.4296, 0.0435, 0.427, 0.04261, 0.4338, 0.03028, 0.4363, 0.03354, 0.3732, 0.01931, 0.3728, 0.01625, 0.3625, 0.03567, 0.3629, 0.0435, 0.427, 0.03002, 0.4296, 0.01931, 0.3728, 0.03354, 0.3732, 0.8628, 0.5349, 0.8521, 0.55, 0.8346, 0.5299, 0.8519, 0.5196, 0.04629, 0.3728, 0.05656, 0.42, 0.0435, 0.427, 0.03354, 0.3732, 0.04782, 0.4819, 0.03687, 0.48, 0.03028, 0.4363, 0.04261, 0.4338, 0.05013, 0.4858, 0.03793, 0.4853, 0.03687, 0.48, 0.04782, 0.4819, 0.8519, 0.5196, 0.8346, 0.5299, 0.8306, 0.5092, 0.8414, 0.5037, 0.655, 0.6418, 0.6094, 0.6477, 0.6089, 0.6211, 0.629, 0.6259, 0.1628, 0.0937, 0.135, 0.08344, 0.1676, 0.06598, 0.1758, 0.0618, 0.1521, 0.03372, 0.1701, 0.03323, 0.1853, 0.0446, 0.1836, 0.04281, 0.135, 0.08344, 0.1316, 0.06886, 0.1668, 0.06105, 0.1676, 0.06598, 0.1701, 0.03323, 0.1798, 0.05902, 0.1845, 0.05321, 0.1853, 0.0446, 0.1405, 0.0423, 0.1521, 0.03372, 0.1836, 0.04281, 0.1772, 0.04918, 0.1798, 0.05902, 0.1628, 0.0937, 0.1758, 0.0618, 0.1845, 0.05321, 0.8628, 0.1901, 0.8628, 0.19, 0.8633, 0.1904, 0.8632, 0.1904, 0.8635, 0.1905, 0.8636, 0.1908, 0.8634, 0.1909, 0.8633, 0.1906, 0.8634, 0.1904, 0.8635, 0.1905, 0.8633, 0.1906, 0.8633, 0.1904, 0.9471, 0.2378, 0.8585, 0.2042, 0.8635, 0.1918, 0.8641, 0.1918, 0.8816, 0.2848, 0.8503, 0.2119, 0.8585, 0.2042, 0.9471, 0.2378, 0.8114, 0.287, 0.8367, 0.2119, 0.8503, 0.2119, 0.8816, 0.2848, 0.8633, 0.1897, 0.8628, 0.19, 0.8509, 0.1836, 0.9056, 0.1093, 0.9056, 0.1093, 0.8509, 0.1836, 0.8403, 0.1838, 0.8229, 0.08797, 0.8229, 0.08797, 0.8403, 0.1838, 0.831, 0.1905, 0.7412, 0.1349, 0.7412, 0.2273, 0.8293, 0.2011, 0.8367, 0.2119, 0.8114, 0.287, 0.7412, 0.1349, 0.831, 0.1905, 0.8293, 0.2011, 0.7412, 0.2273, 0.8641, 0.1918, 0.8635, 0.1918, 0.8634, 0.1909, 0.8636, 0.1908, 0.1103, 0.2592, 0.06469, 0.2603, 0.06672, 0.2319, 0.1087, 0.2408, 0.2387, 0.2734, 0.1778, 0.2624, 0.178, 0.2391, 0.2439, 0.2447, 0.1778, 0.2624, 0.1303, 0.2605, 0.128, 0.2355, 0.178, 0.2391, 0.33, 0.2934, 0.2387, 0.2734, 0.2439, 0.2447, 0.3407, 0.2657, 0.3662, 0.3022, 0.33, 0.2934, 0.3407, 0.2657, 0.369, 0.2714, 0.137, 0.2162, 0.128, 0.2355, 0.1087, 0.2408, 0.1085, 0.2226, 0.02472, 0.1791, 0.05972, 0.1766, 0.05856, 0.1982, 0.0267, 0.1991, 0.06554, 0.1668, 0.05972, 0.1766, 0.02472, 0.1791, 0.02408, 0.1697, 0.06495, 0.201, 0.05856, 0.1982, 0.05972, 0.1766, 0.06554, 0.1668, 0.0246, 0.2024, 0.0267, 0.1991, 0.05856, 0.1982, 0.06495, 0.201, 0.02408, 0.1697, 0.02472, 0.1791, 0.0267, 0.1991, 0.0246, 0.2024, 0.06015, 0.2272, 0.02642, 0.2272, 0.02711, 0.2077, 0.05807, 0.2069, 0.024, 0.2318, 0.02642, 0.2272, 0.06015, 0.2272, 0.06672, 0.2319, 0.0246, 0.2024, 0.02711, 0.2077, 0.02642, 0.2272, 0.024, 0.2318, 0.06495, 0.201, 0.05807, 0.2069, 0.02711, 0.2077, 0.0246, 0.2024, 0.06672, 0.2319, 0.06015, 0.2272, 0.05807, 0.2069, 0.06495, 0.201, 0.0611, 0.2561, 0.02401, 0.256, 0.02569, 0.2366, 0.06198, 0.2371, 0.0212, 0.2615, 0.02401, 0.256, 0.0611, 0.2561, 0.06469, 0.2603, 0.024, 0.2318, 0.02569, 0.2366, 0.02401, 0.256, 0.0212, 0.2615, 0.06672, 0.2319, 0.06198, 0.2371, 0.02569, 0.2366, 0.024, 0.2318, 0.06469, 0.2603, 0.0611, 0.2561, 0.06198, 0.2371, 0.06672, 0.2319, 0.9742, 0.4362, 0.9751, 0.3982, 0.9758, 0.3982, 0.9749, 0.4363, 0.9769, 0.322, 0.9778, 0.2839, 0.9784, 0.2839, 0.9775, 0.322, 0.976, 0.3601, 0.9769, 0.322, 0.9775, 0.322, 0.9767, 0.3601, 0.9798, 0.1696, 0.9795, 0.2077, 0.9802, 0.2077, 0.9804, 0.1696, 0.9778, 0.2839, 0.9787, 0.2458, 0.9793, 0.2458, 0.9784, 0.2839, 0.9733, 0.4743, 0.9742, 0.4362, 0.9749, 0.4363, 0.974, 0.4743, 0.9787, 0.2458, 0.9795, 0.2077, 0.9802, 0.2077, 0.9793, 0.2458, 0.9751, 0.3982, 0.976, 0.3601, 0.9767, 0.3601, 0.9758, 0.3982, 0.05554, 0.471, 0.05798, 0.4754, 0.05013, 0.4858, 0.04782, 0.4819, 0.8306, 0.5092, 0.8238, 0.4967, 0.8372, 0.4884, 0.8414, 0.5037, 0.06986, 0.468, 0.07078, 0.4728, 0.05798, 0.4754, 0.05554, 0.471, 0.9238, 0.5217, 0.8857, 0.4855, 0.9124, 0.4834, 0.9383, 0.5085, 0.8561, 0.5744, 0.8521, 0.55, 0.8628, 0.5349, 0.8844, 0.5556, 0.8857, 0.4855, 0.8639, 0.4752, 0.8794, 0.4477, 0.9124, 0.4834, 0.856, 0.6464, 0.7934, 0.6594, 0.7935, 0.613, 0.8416, 0.6032, 0.7934, 0.6594, 0.7237, 0.6619, 0.7309, 0.6132, 0.7935, 0.613, 0.137, 0.2162, 0.06554, 0.1668, 0.06994, 0.1528, 0.1265, 0.1614, 0.3732, 0.2396, 0.2489, 0.2146, 0.266, 0.1393, 0.385, 0.1796, 0.178, 0.2122, 0.137, 0.2162, 0.1265, 0.1614, 0.1701, 0.1571, 0.06554, 0.1668, 0.02408, 0.1697, 0.02324, 0.1571, 0.06994, 0.1528, 0.2489, 0.2146, 0.178, 0.2122, 0.1701, 0.1571, 0.266, 0.1393, 0.6556, 0.3414, 0.6556, 0.3882, 0.6095, 0.381, 0.6114, 0.3683, 0.6353, 0.3125, 0.6556, 0.3414, 0.6114, 0.3683, 0.6054, 0.361, 0.5054, 0.4053, 0.4913, 0.3208, 0.5622, 0.365, 0.5703, 0.3854, 0.5788, 0.4225, 0.5054, 0.4053, 0.5703, 0.3854, 0.5862, 0.3967, 0.642, 0.4218, 0.5788, 0.4225, 0.5862, 0.3967, 0.6007, 0.3942, 0.6556, 0.3882, 0.642, 0.4218, 0.6007, 0.3942, 0.6095, 0.381, 0.4913, 0.3208, 0.5393, 0.2705, 0.5761, 0.3518, 0.5622, 0.365, 0.5393, 0.2705, 0.6353, 0.3125, 0.6054, 0.361, 0.5761, 0.3518])
me_cube_004.materials.append(mat_colour)
me_cube_004.use_remesh_preserve_volume = False
me_cube_004.use_remesh_preserve_attributes = False
me_cube_004.use_mirror_vertex_groups = False
me_cube_004.use_paint_bone_selection = False
me_cube_004.use_paint_mask = True
me_cube_004.update()

# ---- objects
ob_cube = bpy.data.objects.new('Cube', me_cube_004)
ob_lamp = bpy.data.objects.new('Lamp', light_lamp)
ob_camera = bpy.data.objects.new('Camera', cam_camera)

# ---- transforms, parenting, visibility, modifiers, constraints
ob_cube.location = (-0.04942, -0.02122, 0.2958)
ob_cube.lineart.crease_threshold = 0.0
_m = ob_cube.modifiers.new('Mirror', 'MIRROR')
_m.use_axis = (False, True, False)
_m.use_clip = True
_m = ob_cube.modifiers.new('Subsurf', 'SUBSURF')
_m.uv_smooth = 'PRESERVE_CORNERS'
_m.quality = 2
_m.show_only_control_edges = False
ob_lamp.location = (4.076, 1.005, 5.904)
ob_lamp.rotation_euler = (0.6503, 0.05522, 1.866)
ob_lamp.lock_rotations_4d = False
ob_lamp.empty_display_type = 'ARROWS'
ob_lamp.color = (0.0, 0.0, 0.0, 0.0)
ob_lamp.lineart.crease_threshold = 0.0
ob_camera.location = (7.481, -6.508, 5.344)
ob_camera.rotation_euler = (1.109, 0.0, 0.8149)
ob_camera.lock_rotations_4d = False
ob_camera.empty_display_type = 'ARROWS'
ob_camera.color = (0.0, 0.0, 0.0, 0.0)
ob_camera.display_type = 'WIRE'
ob_camera.lineart.crease_threshold = 0.0

# ---- collection membership
col_collection_1.objects.link(ob_cube)
col_collection_1.objects.link(ob_lamp)
col_collection_1.objects.link(ob_camera)

# ---- scene / render settings (as saved in the file)
scene.camera = ob_camera
scene.frame_start = 1; scene.frame_end = 250; scene.frame_set(1)
scene.render.engine = 'BLENDER_EEVEE_NEXT'
scene.render.resolution_percentage = 50
scene.render.dither_intensity = 0.0
scene.cycles.use_denoising = False
scene.cycles.samples = 128
scene.cycles.sampling_pattern = 'TABULATED_SOBOL'
scene.cycles.use_adaptive_sampling = False
scene.cycles.use_light_tree = False
scene.cycles.blur_glossy = 0.0
scene.cycles.sample_clamp_indirect = 0.0
scene.view_settings.view_transform = 'Standard'
bpy.context.view_layer.update()
